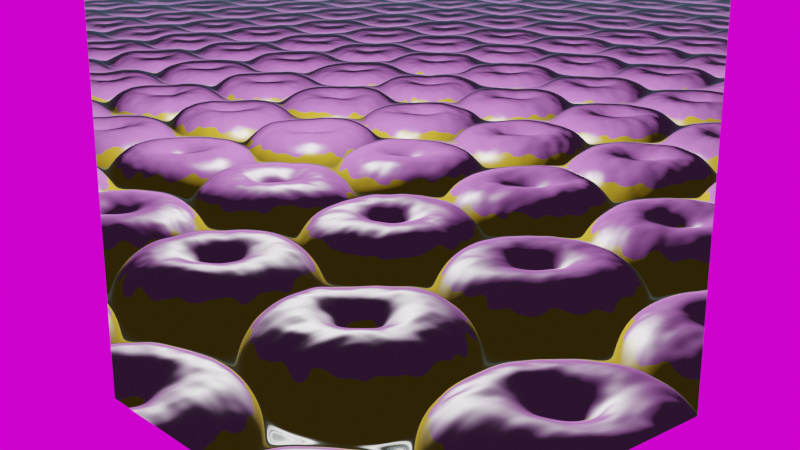 # Source: RayMarching.blend  (saved by Blender 3.3.5; exported with 4.5.12 LTS)
import bpy
from mathutils import Matrix  # noqa: F401  (used for matrix-valued properties, if any)

bpy.ops.wm.read_factory_settings(use_empty=True)
scene = bpy.context.scene
scene.name = 'Scene'

# ---- collections
col_collection = bpy.data.collections.new('Collection'); scene.collection.children.link(col_collection)

# ---- images (referenced by path relative to the original .blend; pixels are not part of the script)
import os
ASSET_DIR = os.environ.get("B2B_ASSET_DIR", "")  # directory of the original .blend (textures are referenced by path, not embedded)
HERE = os.path.dirname(os.path.abspath(__file__))  # packed textures are extracted next to this script under _unpacked/

def load_image(name, relpath, width, height, colorspace="sRGB"):
    """Load a texture the original file referenced (path relative to the .blend, or extracted next to this script)."""
    p = next((c for c in (os.path.join(HERE, relpath), os.path.join(ASSET_DIR, relpath)) if relpath and os.path.exists(c)), "")
    if p:
        img = bpy.data.images.load(p, check_existing=True)
        img.name = name
    else:  # same state as the original file: an image datablock whose file is absent (Cycles renders it pink)
        img = bpy.data.images.new(name, width, height)
        img.source = "FILE"
        img.filepath = "//" + (relpath or name)
    img.colorspace_settings.name = colorspace
    return img
img_sunset_exr = load_image('sunset.exr', 'sunset.exr', 1024, 1024, 'Linear Rec.709')

# ---- materials (node trees are filled in below, after node groups)
mat_raymarching = bpy.data.materials.new('Raymarching')
mat_raymarching.surface_render_method = 'BLENDED'
mat_raymarching.displacement_method = 'DISPLACEMENT'
mat_raymarching.blend_method = 'BLEND'
mat_raymarching.use_transparency_overlap = False
mat_raymarching.show_transparent_back = False

# ---- node groups
ng_torussdf = bpy.data.node_groups.new('TorusSDF', 'ShaderNodeTree')
_s = ng_torussdf.interface.new_socket(name='Value', in_out='OUTPUT', socket_type='NodeSocketFloat')
_s.min_value = 0.0
_s.max_value = 0.0
_s = ng_torussdf.interface.new_socket(name='Vector', in_out='INPUT', socket_type='NodeSocketVector')
_s.min_value = -1e+04
_s.max_value = 1e+04
_s = ng_torussdf.interface.new_socket(name='Radius', in_out='INPUT', socket_type='NodeSocketFloat')
_s = ng_torussdf.interface.new_socket(name='Thickness', in_out='INPUT', socket_type='NodeSocketFloat')
_N = ng_torussdf.nodes; _L = ng_torussdf.links
n0 = _N.new('ShaderNodeMath'); n0.name = 'Math.004'; n0.location = (613, 90)
n0.hide = True
n0.operation = 'SUBTRACT'
n0.inputs[2].default_value = 0.0
n1 = _N.new('ShaderNodeMath'); n1.name = 'Math.001'; n1.location = (8, 47)
n1.operation = 'MULTIPLY'
n1.inputs[2].default_value = 0.0
n2 = _N.new('ShaderNodeMath'); n2.name = 'Math'; n2.location = (8, 212)
n2.operation = 'MULTIPLY'
n2.inputs[2].default_value = 0.0
n3 = _N.new('NodeReroute'); n3.name = 'Reroute'; n3.location = (-37, -22)
n3.width = 16
n3.socket_idname = 'NodeSocketFloat'
n4 = _N.new('NodeReroute'); n4.name = 'Reroute.001'; n4.location = (-28, 47)
n4.width = 16
n4.socket_idname = 'NodeSocketFloat'
n5 = _N.new('ShaderNodeMath'); n5.name = 'Math.005'; n5.location = (810, 63)
n5.operation = 'MULTIPLY'
n5.inputs[2].default_value = 0.0
n6 = _N.new('ShaderNodeMath'); n6.name = 'Math.006'; n6.location = (810, 228)
n6.operation = 'MULTIPLY'
n6.inputs[2].default_value = 0.0
n7 = _N.new('ShaderNodeMath'); n7.name = 'Math.007'; n7.location = (1022, 147)
n7.inputs[2].default_value = 0.0
n8 = _N.new('NodeReroute'); n8.name = 'Reroute.002'; n8.location = (765, -6)
n8.width = 16
n8.socket_idname = 'NodeSocketFloat'
n9 = _N.new('NodeReroute'); n9.name = 'Reroute.003'; n9.location = (774, 63)
n9.width = 16
n9.socket_idname = 'NodeSocketFloat'
n10 = _N.new('ShaderNodeMath'); n10.name = 'Math.008'; n10.location = (1191, 156)
n10.operation = 'SQRT'
n10.inputs[2].default_value = 0.0
n11 = _N.new('NodeReroute'); n11.name = 'Reroute.004'; n11.location = (-57, -181)
n11.width = 16
n11.socket_idname = 'NodeSocketFloat'
n12 = _N.new('NodeReroute'); n12.name = 'Reroute.005'; n12.location = (-29, -212)
n12.width = 16
n12.socket_idname = 'NodeSocketFloat'
n13 = _N.new('NodeGroupInput'); n13.name = 'Group Input'; n13.location = (-493, -22)
n14 = _N.new('ShaderNodeMath'); n14.name = 'Math.002'; n14.location = (221, 210)
n14.inputs[2].default_value = 0.0
n15 = _N.new('ShaderNodeMath'); n15.name = 'Math.003'; n15.location = (391, 194)
n15.operation = 'SQRT'
n15.inputs[2].default_value = 0.0
n16 = _N.new('ShaderNodeSeparateXYZ'); n16.name = 'Separate XYZ'; n16.location = (-256, 53)
n17 = _N.new('ShaderNodeMath'); n17.name = 'Math.009'; n17.location = (1368, 46)
n17.hide = True
n17.operation = 'SUBTRACT'
n17.inputs[2].default_value = 0.0
n18 = _N.new('NodeGroupOutput'); n18.name = 'Group Output'; n18.location = (1480, -28)
_L.new(n13.outputs[0], n16.inputs[0])
_L.new(n4.outputs[0], n2.inputs[0])
_L.new(n4.outputs[0], n2.inputs[1])
_L.new(n3.outputs[0], n1.inputs[0])
_L.new(n3.outputs[0], n1.inputs[1])
_L.new(n2.outputs[0], n14.inputs[0])
_L.new(n1.outputs[0], n14.inputs[1])
_L.new(n14.outputs[0], n15.inputs[0])
_L.new(n16.outputs[0], n4.inputs[0])
_L.new(n15.outputs[0], n0.inputs[0])
_L.new(n11.outputs[0], n0.inputs[1])
_L.new(n9.outputs[0], n6.inputs[0])
_L.new(n9.outputs[0], n6.inputs[1])
_L.new(n8.outputs[0], n5.inputs[0])
_L.new(n8.outputs[0], n5.inputs[1])
_L.new(n6.outputs[0], n7.inputs[0])
_L.new(n5.outputs[0], n7.inputs[1])
_L.new(n7.outputs[0], n10.inputs[0])
_L.new(n0.outputs[0], n9.inputs[0])
_L.new(n10.outputs[0], n17.inputs[0])
_L.new(n12.outputs[0], n17.inputs[1])
_L.new(n17.outputs[0], n18.inputs[0])
_L.new(n13.outputs[1], n11.inputs[0])
_L.new(n13.outputs[2], n12.inputs[0])
_L.new(n16.outputs[1], n3.inputs[0])
_L.new(n16.outputs[2], n8.inputs[0])
n18.is_active_output = True
ng_scenesdf = bpy.data.node_groups.new('SceneSDF', 'ShaderNodeTree')
_s = ng_scenesdf.interface.new_socket(name='Value', in_out='OUTPUT', socket_type='NodeSocketFloat')
_s.min_value = 0.0
_s.max_value = 0.0
_s = ng_scenesdf.interface.new_socket(name='Pos', in_out='INPUT', socket_type='NodeSocketVector')
_s.min_value = -1e+04
_s.max_value = 1e+04
_N = ng_scenesdf.nodes; _L = ng_scenesdf.links
n0 = _N.new('ShaderNodeCombineXYZ'); n0.name = 'Combine XYZ'; n0.location = (802, 56)
n1 = _N.new('ShaderNodeSeparateXYZ'); n1.name = 'Separate XYZ'; n1.location = (314, -5)
n2 = _N.new('ShaderNodeMath'); n2.name = 'Math.004'; n2.location = (680, -74)
n2.operation = 'MULTIPLY_ADD'
n2.inputs[1].default_value = 0.1
n3 = _N.new('ShaderNodeGroup'); n3.name = 'Group.001'; n3.location = (1047, 341)
n3.node_tree = ng_torussdf
n3.inputs[1].default_value = 0.25
n3.inputs[2].default_value = 0.2
n4 = _N.new('ShaderNodeMath'); n4.name = 'Math.005'; n4.location = (713, -280)
n4.operation = 'MULTIPLY'
n4.inputs[2].default_value = 0.0
n5 = _N.new('ShaderNodeTexNoise'); n5.name = 'Noise Texture.001'; n5.location = (421, -434)
n5.noise_dimensions = '4D'
n5.inputs[1].default_value = 0.2
n5.inputs[2].default_value = 3.0
n6 = _N.new('ShaderNodeTexNoise'); n6.name = 'Noise Texture'; n6.location = (424, -190)
n6.noise_dimensions = '4D'
n6.inputs[1].default_value = 1.4
n6.inputs[2].default_value = 3.0
n7 = _N.new('ShaderNodeTexVoronoi'); n7.name = 'Voronoi Texture'; n7.location = (302, 326)
n7.inputs[2].default_value = 1.0
n7.inputs[7].default_value = 1.0
n8 = _N.new('ShaderNodeVectorMath'); n8.name = 'Vector Math'; n8.location = (1210, -147)
n8.operation = 'LENGTH'
n9 = _N.new('ShaderNodeMath'); n9.name = 'Math.008'; n9.location = (1399, -143)
n9.operation = 'SUBTRACT'
n9.inputs[1].default_value = 1.0
n9.inputs[2].default_value = 0.0
n10 = _N.new('ShaderNodeMath'); n10.name = 'Math.006'; n10.location = (555, 421)
n10.operation = 'SUBTRACT'
n10.inputs[2].default_value = 0.0
n11 = _N.new('ShaderNodeMath'); n11.name = 'Math'; n11.location = (1267, 215)
n11.operation = 'SUBTRACT'
n11.inputs[1].default_value = 0.0
n11.inputs[2].default_value = 0.0
n12 = _N.new('ShaderNodeMath'); n12.name = 'Math.001'; n12.location = (525, 240)
n12.operation = 'FRACT'
n12.inputs[1].default_value = -0.5
n13 = _N.new('ShaderNodeMath'); n13.name = 'Math.002'; n13.location = (549, 109)
n13.operation = 'FRACT'
n13.inputs[1].default_value = -0.5
n14 = _N.new('ShaderNodeVectorMath'); n14.name = 'Vector Math.001'; n14.location = (827, 288)
n14.operation = 'SUBTRACT'
n14.inputs[1].default_value = (0.5, 0.5, 0.0)
n15 = _N.new('ShaderNodeMath'); n15.name = 'Math.003'; n15.location = (1719, 363)
n15.operation = 'SMOOTH_MAX'
n15.inputs[2].default_value = 0.1
n16 = _N.new('ShaderNodeMath'); n16.name = 'Math.007'; n16.location = (1484, 478)
n16.operation = 'MULTIPLY'
n16.inputs[1].default_value = -1.0
n16.inputs[2].default_value = 0.0
n17 = _N.new('NodeGroupOutput'); n17.name = 'Group Output'; n17.location = (1961, 109)
n18 = _N.new('NodeGroupInput'); n18.name = 'Group Input'; n18.location = (64, 33)
_L.new(n18.outputs[0], n1.inputs[0])
_L.new(n1.outputs[0], n12.inputs[0])
_L.new(n1.outputs[1], n13.inputs[0])
_L.new(n0.outputs[0], n14.inputs[0])
_L.new(n12.outputs[0], n0.inputs[0])
_L.new(n13.outputs[0], n0.inputs[1])
_L.new(n14.outputs[0], n3.inputs[0])
_L.new(n3.outputs[0], n11.inputs[0])
_L.new(n18.outputs[0], n6.inputs[0])
_L.new(n2.outputs[0], n0.inputs[2])
_L.new(n1.outputs[2], n2.inputs[2])
_L.new(n18.outputs[0], n5.inputs[0])
_L.new(n6.outputs[0], n4.inputs[0])
_L.new(n4.outputs[0], n2.inputs[0])
_L.new(n5.outputs[0], n4.inputs[1])
_L.new(n18.outputs[0], n7.inputs[0])
_L.new(n7.outputs[0], n10.inputs[0])
_L.new(n18.outputs[0], n8.inputs[0])
_L.new(n8.outputs[1], n9.inputs[0])
_L.new(n10.outputs[0], n15.inputs[0])
_L.new(n11.outputs[0], n15.inputs[1])
_L.new(n11.outputs[0], n17.inputs[0])
n17.is_active_output = True
ng_raymarching = bpy.data.node_groups.new('RayMarching', 'ShaderNodeTree')
_s = ng_raymarching.interface.new_socket(name='Dist', in_out='OUTPUT', socket_type='NodeSocketFloat')
_s.min_value = 0.0
_s.max_value = 0.0
_s = ng_raymarching.interface.new_socket(name='Camera', in_out='OUTPUT', socket_type='NodeSocketVector')
_s.min_value = -1e+04
_s.max_value = 1e+04
_s = ng_raymarching.interface.new_socket(name='ViewDir', in_out='OUTPUT', socket_type='NodeSocketVector')
_s = ng_raymarching.interface.new_socket(name='Depth', in_out='OUTPUT', socket_type='NodeSocketFloat')
_s = ng_raymarching.interface.new_socket(name='Camera', in_out='INPUT', socket_type='NodeSocketVector')
_s.min_value = -1e+04
_s.max_value = 1e+04
_s = ng_raymarching.interface.new_socket(name='ViewDir', in_out='INPUT', socket_type='NodeSocketVector')
_s = ng_raymarching.interface.new_socket(name='Depth', in_out='INPUT', socket_type='NodeSocketFloat')
_s.default_value = 0.5
_s.min_value = -1e+04
_s.max_value = 1e+04
_N = ng_raymarching.nodes; _L = ng_raymarching.links
n0 = _N.new('NodeReroute'); n0.name = 'Reroute'; n0.location = (515, 253)
n0.width = 16
n0.socket_idname = 'NodeSocketFloat'
n1 = _N.new('ShaderNodeVectorMath'); n1.name = 'Vector Math.001'; n1.location = (-44, 188)
n2 = _N.new('ShaderNodeVectorMath'); n2.name = 'Vector Math'; n2.location = (-239, 185)
n2.operation = 'SCALE'
n3 = _N.new('ShaderNodeMath'); n3.name = 'Math'; n3.location = (467, 6)
n3.inputs[2].default_value = 0.0
n4 = _N.new('NodeGroupOutput'); n4.name = 'Group Output'; n4.location = (855, 78)
n5 = _N.new('ShaderNodeGroup'); n5.name = 'Group'; n5.location = (268, 286)
n5.node_tree = ng_scenesdf
n6 = _N.new('NodeGroupInput'); n6.name = 'Group Input'; n6.location = (-471, 2)
_L.new(n6.outputs[2], n2.inputs[3])
_L.new(n6.outputs[2], n3.inputs[1])
_L.new(n3.outputs[0], n4.inputs[3])
_L.new(n0.outputs[0], n3.inputs[0])
_L.new(n0.outputs[0], n4.inputs[0])
_L.new(n6.outputs[0], n4.inputs[1])
_L.new(n6.outputs[1], n2.inputs[0])
_L.new(n6.outputs[1], n4.inputs[2])
_L.new(n2.outputs[0], n1.inputs[0])
_L.new(n6.outputs[0], n1.inputs[1])
_L.new(n1.outputs[0], n5.inputs[0])
_L.new(n5.outputs[0], n0.inputs[0])
n4.is_active_output = True
ng_iteratiions = bpy.data.node_groups.new('Iteratiions', 'ShaderNodeTree')
_s = ng_iteratiions.interface.new_socket(name='Dist', in_out='OUTPUT', socket_type='NodeSocketFloat')
_s.min_value = 0.0
_s.max_value = 0.0
_s = ng_iteratiions.interface.new_socket(name='Camera', in_out='OUTPUT', socket_type='NodeSocketVector')
_s.min_value = -1e+04
_s.max_value = 1e+04
_s = ng_iteratiions.interface.new_socket(name='ViewDir', in_out='OUTPUT', socket_type='NodeSocketVector')
_s = ng_iteratiions.interface.new_socket(name='Depth', in_out='OUTPUT', socket_type='NodeSocketFloat')
_s = ng_iteratiions.interface.new_socket(name='Camera', in_out='INPUT', socket_type='NodeSocketVector')
_s.min_value = -1e+04
_s.max_value = 1e+04
_s = ng_iteratiions.interface.new_socket(name='ViewDir', in_out='INPUT', socket_type='NodeSocketVector')
_s.default_value = (0.0, -0.1, 0.0)
_s = ng_iteratiions.interface.new_socket(name='Depth', in_out='INPUT', socket_type='NodeSocketFloat')
_s.min_value = -1e+04
_s.max_value = 1e+04
_N = ng_iteratiions.nodes; _L = ng_iteratiions.links
n0 = _N.new('ShaderNodeGroup'); n0.name = 'Group.040'; n0.location = (-80, 121)
n0.node_tree = ng_raymarching
n1 = _N.new('ShaderNodeGroup'); n1.name = 'Group.041'; n1.location = (80, 121)
n1.node_tree = ng_raymarching
n2 = _N.new('ShaderNodeGroup'); n2.name = 'Group.042'; n2.location = (80, -128)
n2.node_tree = ng_raymarching
n3 = _N.new('ShaderNodeGroup'); n3.name = 'Group.044'; n3.location = (-80, -366)
n3.node_tree = ng_raymarching
n4 = _N.new('ShaderNodeGroup'); n4.name = 'Group.045'; n4.location = (80, -366)
n4.node_tree = ng_raymarching
n5 = _N.new('ShaderNodeGroup'); n5.name = 'Group.046'; n5.location = (-80, -604)
n5.node_tree = ng_raymarching
n6 = _N.new('ShaderNodeGroup'); n6.name = 'Group.050'; n6.location = (80, -842)
n6.node_tree = ng_raymarching
n7 = _N.new('ShaderNodeGroup'); n7.name = 'Group.051'; n7.location = (240, -366)
n7.node_tree = ng_raymarching
n8 = _N.new('ShaderNodeGroup'); n8.name = 'Group.052'; n8.location = (-80, -128)
n8.node_tree = ng_raymarching
n9 = _N.new('ShaderNodeGroup'); n9.name = 'Group.066'; n9.location = (240, -842)
n9.node_tree = ng_raymarching
n10 = _N.new('ShaderNodeGroup'); n10.name = 'Group.067'; n10.location = (-80, -1307)
n10.node_tree = ng_raymarching
n11 = _N.new('ShaderNodeGroup'); n11.name = 'Group.068'; n11.location = (80, -1307)
n11.node_tree = ng_raymarching
n12 = _N.new('ShaderNodeGroup'); n12.name = 'Group.069'; n12.location = (-80, -1546)
n12.node_tree = ng_raymarching
n13 = _N.new('ShaderNodeGroup'); n13.name = 'Group.070'; n13.location = (80, -1546)
n13.node_tree = ng_raymarching
n14 = _N.new('ShaderNodeGroup'); n14.name = 'Group.071'; n14.location = (240, -1546)
n14.node_tree = ng_raymarching
n15 = _N.new('ShaderNodeGroup'); n15.name = 'Group.072'; n15.location = (-80, -1784)
n15.node_tree = ng_raymarching
n16 = _N.new('ShaderNodeGroup'); n16.name = 'Group.073'; n16.location = (80, -1784)
n16.node_tree = ng_raymarching
n17 = _N.new('ShaderNodeGroup'); n17.name = 'Group.074'; n17.location = (80, -2032)
n17.node_tree = ng_raymarching
n18 = _N.new('ShaderNodeGroup'); n18.name = 'Group.075'; n18.location = (240, -2032)
n18.node_tree = ng_raymarching
n19 = _N.new('ShaderNodeGroup'); n19.name = 'Group.076'; n19.location = (-80, -2270)
n19.node_tree = ng_raymarching
n20 = _N.new('ShaderNodeGroup'); n20.name = 'Group.077'; n20.location = (80, -2270)
n20.node_tree = ng_raymarching
n21 = _N.new('ShaderNodeGroup'); n21.name = 'Group.078'; n21.location = (-80, -2509)
n21.node_tree = ng_raymarching
n22 = _N.new('ShaderNodeGroup'); n22.name = 'Group.079'; n22.location = (80, -2509)
n22.node_tree = ng_raymarching
n23 = _N.new('ShaderNodeGroup'); n23.name = 'Group.080'; n23.location = (240, -2509)
n23.node_tree = ng_raymarching
n24 = _N.new('ShaderNodeGroup'); n24.name = 'Group.081'; n24.location = (-80, -2747)
n24.node_tree = ng_raymarching
n25 = _N.new('ShaderNodeGroup'); n25.name = 'Group.082'; n25.location = (80, -2747)
n25.node_tree = ng_raymarching
n26 = _N.new('ShaderNodeGroup'); n26.name = 'Group.083'; n26.location = (240, -2270)
n26.node_tree = ng_raymarching
n27 = _N.new('ShaderNodeGroup'); n27.name = 'Group.084'; n27.location = (-80, -2032)
n27.node_tree = ng_raymarching
n28 = _N.new('ShaderNodeGroup'); n28.name = 'Group.085'; n28.location = (240, -1784)
n28.node_tree = ng_raymarching
n29 = _N.new('ShaderNodeGroup'); n29.name = 'Group.087'; n29.location = (-240, -1546)
n29.node_tree = ng_raymarching
n30 = _N.new('ShaderNodeGroup'); n30.name = 'Group.088'; n30.location = (-240, -1784)
n30.node_tree = ng_raymarching
n31 = _N.new('ShaderNodeGroup'); n31.name = 'Group.089'; n31.location = (-240, -2270)
n31.node_tree = ng_raymarching
n32 = _N.new('ShaderNodeGroup'); n32.name = 'Group.090'; n32.location = (-240, -2509)
n32.node_tree = ng_raymarching
n33 = _N.new('ShaderNodeGroup'); n33.name = 'Group.091'; n33.location = (-240, -2747)
n33.node_tree = ng_raymarching
n34 = _N.new('ShaderNodeGroup'); n34.name = 'Group.092'; n34.location = (-240, -2032)
n34.node_tree = ng_raymarching
n35 = _N.new('ShaderNodeGroup'); n35.name = 'Group.093'; n35.location = (240, -1307)
n35.node_tree = ng_raymarching
n36 = _N.new('ShaderNodeGroup'); n36.name = 'Group.094'; n36.location = (-80, -1069)
n36.node_tree = ng_raymarching
n37 = _N.new('ShaderNodeGroup'); n37.name = 'Group.095'; n37.location = (80, -1069)
n37.node_tree = ng_raymarching
n38 = _N.new('ShaderNodeGroup'); n38.name = 'Group.048'; n38.location = (240, -604)
n38.node_tree = ng_raymarching
n39 = _N.new('ShaderNodeGroup'); n39.name = 'Group.097'; n39.location = (-240, -1069)
n39.node_tree = ng_raymarching
n40 = _N.new('ShaderNodeGroup'); n40.name = 'Group.059'; n40.location = (-240, -842)
n40.node_tree = ng_raymarching
n41 = _N.new('ShaderNodeGroup'); n41.name = 'Group.057'; n41.location = (-240, -366)
n41.node_tree = ng_raymarching
n42 = _N.new('ShaderNodeGroup'); n42.name = 'Group.060'; n42.location = (-240, -128)
n42.node_tree = ng_raymarching
n43 = _N.new('ShaderNodeGroup'); n43.name = 'Group.056'; n43.location = (-240, 121)
n43.node_tree = ng_raymarching
n44 = _N.new('ShaderNodeGroup'); n44.name = 'Group.086'; n44.location = (-240, -1307)
n44.node_tree = ng_raymarching
n45 = _N.new('ShaderNodeGroup'); n45.name = 'Group.096'; n45.location = (240, -1069)
n45.node_tree = ng_raymarching
n46 = _N.new('ShaderNodeGroup'); n46.name = 'Group.098'; n46.location = (240, -2747)
n46.node_tree = ng_raymarching
n47 = _N.new('ShaderNodeGroup'); n47.name = 'Group.058'; n47.location = (-240, -604)
n47.node_tree = ng_raymarching
n48 = _N.new('NodeGroupOutput'); n48.name = 'Group Output'; n48.location = (430, 0)
n49 = _N.new('ShaderNodeGroup'); n49.name = 'Group.043'; n49.location = (240, -128)
n49.node_tree = ng_raymarching
n50 = _N.new('ShaderNodeGroup'); n50.name = 'Group.047'; n50.location = (80, -604)
n50.node_tree = ng_raymarching
n51 = _N.new('ShaderNodeGroup'); n51.name = 'Group.049'; n51.location = (-80, -842)
n51.node_tree = ng_raymarching
n52 = _N.new('ShaderNodeGroup'); n52.name = 'Group.053'; n52.location = (240, 121)
n52.node_tree = ng_raymarching
n53 = _N.new('ShaderNodeGroup'); n53.name = 'Group.006'; n53.location = (-80, 2509)
n53.node_tree = ng_raymarching
n54 = _N.new('ShaderNodeGroup'); n54.name = 'Group.007'; n54.location = (80, 2509)
n54.node_tree = ng_raymarching
n55 = _N.new('ShaderNodeGroup'); n55.name = 'Group.010'; n55.location = (-80, 2270)
n55.node_tree = ng_raymarching
n56 = _N.new('ShaderNodeGroup'); n56.name = 'Group.011'; n56.location = (80, 2270)
n56.node_tree = ng_raymarching
n57 = _N.new('ShaderNodeGroup'); n57.name = 'Group.013'; n57.location = (240, 2270)
n57.node_tree = ng_raymarching
n58 = _N.new('ShaderNodeGroup'); n58.name = 'Group.014'; n58.location = (-80, 2032)
n58.node_tree = ng_raymarching
n59 = _N.new('ShaderNodeGroup'); n59.name = 'Group.015'; n59.location = (80, 2032)
n59.node_tree = ng_raymarching
n60 = _N.new('ShaderNodeGroup'); n60.name = 'Group.018'; n60.location = (80, 1784)
n60.node_tree = ng_raymarching
n61 = _N.new('ShaderNodeGroup'); n61.name = 'Group.019'; n61.location = (240, 1784)
n61.node_tree = ng_raymarching
n62 = _N.new('ShaderNodeGroup'); n62.name = 'Group.020'; n62.location = (-80, 1546)
n62.node_tree = ng_raymarching
n63 = _N.new('ShaderNodeGroup'); n63.name = 'Group.021'; n63.location = (80, 1546)
n63.node_tree = ng_raymarching
n64 = _N.new('ShaderNodeGroup'); n64.name = 'Group.023'; n64.location = (-80, 1307)
n64.node_tree = ng_raymarching
n65 = _N.new('ShaderNodeGroup'); n65.name = 'Group.024'; n65.location = (80, 1307)
n65.node_tree = ng_raymarching
n66 = _N.new('ShaderNodeGroup'); n66.name = 'Group.026'; n66.location = (240, 1307)
n66.node_tree = ng_raymarching
n67 = _N.new('ShaderNodeGroup'); n67.name = 'Group.027'; n67.location = (-80, 1069)
n67.node_tree = ng_raymarching
n68 = _N.new('ShaderNodeGroup'); n68.name = 'Group.028'; n68.location = (80, 1069)
n68.node_tree = ng_raymarching
n69 = _N.new('ShaderNodeGroup'); n69.name = 'Group.030'; n69.location = (240, 1546)
n69.node_tree = ng_raymarching
n70 = _N.new('ShaderNodeGroup'); n70.name = 'Group.031'; n70.location = (-80, 1784)
n70.node_tree = ng_raymarching
n71 = _N.new('ShaderNodeGroup'); n71.name = 'Group.017'; n71.location = (240, 2032)
n71.node_tree = ng_raymarching
n72 = _N.new('ShaderNodeGroup'); n72.name = 'Group.009'; n72.location = (-240, 2509)
n72.node_tree = ng_raymarching
n73 = _N.new('ShaderNodeGroup'); n73.name = 'Group.012'; n73.location = (-240, 2270)
n73.node_tree = ng_raymarching
n74 = _N.new('ShaderNodeGroup'); n74.name = 'Group.016'; n74.location = (-240, 2032)
n74.node_tree = ng_raymarching
n75 = _N.new('ShaderNodeGroup'); n75.name = 'Group.022'; n75.location = (-240, 1546)
n75.node_tree = ng_raymarching
n76 = _N.new('ShaderNodeGroup'); n76.name = 'Group.025'; n76.location = (-240, 1307)
n76.node_tree = ng_raymarching
n77 = _N.new('ShaderNodeGroup'); n77.name = 'Group.029'; n77.location = (-240, 1069)
n77.node_tree = ng_raymarching
n78 = _N.new('ShaderNodeGroup'); n78.name = 'Group.033'; n78.location = (-240, 1784)
n78.node_tree = ng_raymarching
n79 = _N.new('ShaderNodeGroup'); n79.name = 'Group.008'; n79.location = (240, 2509)
n79.node_tree = ng_raymarching
n80 = _N.new('ShaderNodeGroup'); n80.name = 'Group.003'; n80.location = (-80, 2747)
n80.node_tree = ng_raymarching
n81 = _N.new('ShaderNodeGroup'); n81.name = 'Group.004'; n81.location = (80, 2747)
n81.node_tree = ng_raymarching
n82 = _N.new('ShaderNodeGroup'); n82.name = 'Group.005'; n82.location = (240, 2747)
n82.node_tree = ng_raymarching
n83 = _N.new('ShaderNodeGroup'); n83.name = 'Group.034'; n83.location = (-80, 597)
n83.node_tree = ng_raymarching
n84 = _N.new('ShaderNodeGroup'); n84.name = 'Group.035'; n84.location = (80, 597)
n84.node_tree = ng_raymarching
n85 = _N.new('ShaderNodeGroup'); n85.name = 'Group.036'; n85.location = (-80, 359)
n85.node_tree = ng_raymarching
n86 = _N.new('ShaderNodeGroup'); n86.name = 'Group.037'; n86.location = (80, 359)
n86.node_tree = ng_raymarching
n87 = _N.new('ShaderNodeGroup'); n87.name = 'Group.038'; n87.location = (240, 359)
n87.node_tree = ng_raymarching
n88 = _N.new('ShaderNodeGroup'); n88.name = 'Group.054'; n88.location = (-240, 597)
n88.node_tree = ng_raymarching
n89 = _N.new('ShaderNodeGroup'); n89.name = 'Group.055'; n89.location = (-240, 359)
n89.node_tree = ng_raymarching
n90 = _N.new('ShaderNodeGroup'); n90.name = 'Group.061'; n90.location = (240, 597)
n90.node_tree = ng_raymarching
n91 = _N.new('ShaderNodeGroup'); n91.name = 'Group.062'; n91.location = (-80, 835)
n91.node_tree = ng_raymarching
n92 = _N.new('ShaderNodeGroup'); n92.name = 'Group.063'; n92.location = (80, 835)
n92.node_tree = ng_raymarching
n93 = _N.new('ShaderNodeGroup'); n93.name = 'Group.064'; n93.location = (240, 835)
n93.node_tree = ng_raymarching
n94 = _N.new('ShaderNodeGroup'); n94.name = 'Group.065'; n94.location = (-240, 835)
n94.node_tree = ng_raymarching
n95 = _N.new('ShaderNodeGroup'); n95.name = 'Group.032'; n95.location = (240, 1069)
n95.node_tree = ng_raymarching
n96 = _N.new('ShaderNodeGroup'); n96.name = 'Group.002'; n96.location = (-240, 2747)
n96.node_tree = ng_raymarching
n97 = _N.new('NodeGroupInput'); n97.name = 'Group Input'; n97.location = (-440, 0)
_L.new(n97.outputs[1], n96.inputs[1])
_L.new(n97.outputs[0], n96.inputs[0])
_L.new(n46.outputs[0], n48.inputs[0])
_L.new(n46.outputs[1], n48.inputs[1])
_L.new(n46.outputs[2], n48.inputs[2])
_L.new(n46.outputs[3], n48.inputs[3])
_L.new(n96.outputs[3], n80.inputs[2])
_L.new(n80.outputs[3], n81.inputs[2])
_L.new(n96.outputs[1], n80.inputs[0])
_L.new(n80.outputs[1], n81.inputs[0])
_L.new(n96.outputs[2], n80.inputs[1])
_L.new(n80.outputs[2], n81.inputs[1])
_L.new(n81.outputs[3], n82.inputs[2])
_L.new(n81.outputs[1], n82.inputs[0])
_L.new(n81.outputs[2], n82.inputs[1])
_L.new(n72.outputs[3], n53.inputs[2])
_L.new(n53.outputs[3], n54.inputs[2])
_L.new(n72.outputs[1], n53.inputs[0])
_L.new(n53.outputs[1], n54.inputs[0])
_L.new(n72.outputs[2], n53.inputs[1])
_L.new(n53.outputs[2], n54.inputs[1])
_L.new(n54.outputs[3], n79.inputs[2])
_L.new(n54.outputs[1], n79.inputs[0])
_L.new(n54.outputs[2], n79.inputs[1])
_L.new(n82.outputs[1], n72.inputs[0])
_L.new(n82.outputs[2], n72.inputs[1])
_L.new(n82.outputs[3], n72.inputs[2])
_L.new(n73.outputs[3], n55.inputs[2])
_L.new(n55.outputs[3], n56.inputs[2])
_L.new(n73.outputs[1], n55.inputs[0])
_L.new(n55.outputs[1], n56.inputs[0])
_L.new(n73.outputs[2], n55.inputs[1])
_L.new(n55.outputs[2], n56.inputs[1])
_L.new(n56.outputs[3], n57.inputs[2])
_L.new(n56.outputs[1], n57.inputs[0])
_L.new(n56.outputs[2], n57.inputs[1])
_L.new(n74.outputs[3], n58.inputs[2])
_L.new(n58.outputs[3], n59.inputs[2])
_L.new(n74.outputs[1], n58.inputs[0])
_L.new(n58.outputs[1], n59.inputs[0])
_L.new(n74.outputs[2], n58.inputs[1])
_L.new(n58.outputs[2], n59.inputs[1])
_L.new(n59.outputs[3], n71.inputs[2])
_L.new(n59.outputs[1], n71.inputs[0])
_L.new(n59.outputs[2], n71.inputs[1])
_L.new(n57.outputs[1], n74.inputs[0])
_L.new(n57.outputs[2], n74.inputs[1])
_L.new(n57.outputs[3], n74.inputs[2])
_L.new(n79.outputs[1], n73.inputs[0])
_L.new(n79.outputs[2], n73.inputs[1])
_L.new(n79.outputs[3], n73.inputs[2])
_L.new(n78.outputs[3], n70.inputs[2])
_L.new(n70.outputs[3], n60.inputs[2])
_L.new(n78.outputs[1], n70.inputs[0])
_L.new(n70.outputs[1], n60.inputs[0])
_L.new(n78.outputs[2], n70.inputs[1])
_L.new(n70.outputs[2], n60.inputs[1])
_L.new(n60.outputs[3], n61.inputs[2])
_L.new(n60.outputs[1], n61.inputs[0])
_L.new(n60.outputs[2], n61.inputs[1])
_L.new(n75.outputs[3], n62.inputs[2])
_L.new(n62.outputs[3], n63.inputs[2])
_L.new(n75.outputs[1], n62.inputs[0])
_L.new(n62.outputs[1], n63.inputs[0])
_L.new(n75.outputs[2], n62.inputs[1])
_L.new(n62.outputs[2], n63.inputs[1])
_L.new(n63.outputs[3], n69.inputs[2])
_L.new(n63.outputs[1], n69.inputs[0])
_L.new(n63.outputs[2], n69.inputs[1])
_L.new(n61.outputs[1], n75.inputs[0])
_L.new(n61.outputs[2], n75.inputs[1])
_L.new(n61.outputs[3], n75.inputs[2])
_L.new(n76.outputs[3], n64.inputs[2])
_L.new(n64.outputs[3], n65.inputs[2])
_L.new(n76.outputs[1], n64.inputs[0])
_L.new(n64.outputs[1], n65.inputs[0])
_L.new(n76.outputs[2], n64.inputs[1])
_L.new(n64.outputs[2], n65.inputs[1])
_L.new(n65.outputs[3], n66.inputs[2])
_L.new(n65.outputs[1], n66.inputs[0])
_L.new(n65.outputs[2], n66.inputs[1])
_L.new(n77.outputs[3], n67.inputs[2])
_L.new(n67.outputs[3], n68.inputs[2])
_L.new(n77.outputs[1], n67.inputs[0])
_L.new(n67.outputs[1], n68.inputs[0])
_L.new(n77.outputs[2], n67.inputs[1])
_L.new(n67.outputs[2], n68.inputs[1])
_L.new(n68.outputs[3], n95.inputs[2])
_L.new(n68.outputs[1], n95.inputs[0])
_L.new(n68.outputs[2], n95.inputs[1])
_L.new(n66.outputs[1], n77.inputs[0])
_L.new(n66.outputs[2], n77.inputs[1])
_L.new(n66.outputs[3], n77.inputs[2])
_L.new(n69.outputs[1], n76.inputs[0])
_L.new(n69.outputs[2], n76.inputs[1])
_L.new(n69.outputs[3], n76.inputs[2])
_L.new(n71.outputs[1], n78.inputs[0])
_L.new(n71.outputs[2], n78.inputs[1])
_L.new(n71.outputs[3], n78.inputs[2])
_L.new(n94.outputs[3], n91.inputs[2])
_L.new(n91.outputs[3], n92.inputs[2])
_L.new(n94.outputs[1], n91.inputs[0])
_L.new(n91.outputs[1], n92.inputs[0])
_L.new(n94.outputs[2], n91.inputs[1])
_L.new(n91.outputs[2], n92.inputs[1])
_L.new(n92.outputs[3], n93.inputs[2])
_L.new(n92.outputs[1], n93.inputs[0])
_L.new(n92.outputs[2], n93.inputs[1])
_L.new(n88.outputs[3], n83.inputs[2])
_L.new(n83.outputs[3], n84.inputs[2])
_L.new(n88.outputs[1], n83.inputs[0])
_L.new(n83.outputs[1], n84.inputs[0])
_L.new(n88.outputs[2], n83.inputs[1])
_L.new(n83.outputs[2], n84.inputs[1])
_L.new(n84.outputs[3], n90.inputs[2])
_L.new(n84.outputs[1], n90.inputs[0])
_L.new(n84.outputs[2], n90.inputs[1])
_L.new(n93.outputs[1], n88.inputs[0])
_L.new(n93.outputs[2], n88.inputs[1])
_L.new(n93.outputs[3], n88.inputs[2])
_L.new(n89.outputs[3], n85.inputs[2])
_L.new(n85.outputs[3], n86.inputs[2])
_L.new(n89.outputs[1], n85.inputs[0])
_L.new(n85.outputs[1], n86.inputs[0])
_L.new(n89.outputs[2], n85.inputs[1])
_L.new(n85.outputs[2], n86.inputs[1])
_L.new(n86.outputs[3], n87.inputs[2])
_L.new(n86.outputs[1], n87.inputs[0])
_L.new(n86.outputs[2], n87.inputs[1])
_L.new(n43.outputs[3], n0.inputs[2])
_L.new(n0.outputs[3], n1.inputs[2])
_L.new(n43.outputs[1], n0.inputs[0])
_L.new(n0.outputs[1], n1.inputs[0])
_L.new(n43.outputs[2], n0.inputs[1])
_L.new(n0.outputs[2], n1.inputs[1])
_L.new(n1.outputs[3], n52.inputs[2])
_L.new(n1.outputs[1], n52.inputs[0])
_L.new(n1.outputs[2], n52.inputs[1])
_L.new(n87.outputs[1], n43.inputs[0])
_L.new(n87.outputs[2], n43.inputs[1])
_L.new(n87.outputs[3], n43.inputs[2])
_L.new(n90.outputs[1], n89.inputs[0])
_L.new(n90.outputs[2], n89.inputs[1])
_L.new(n90.outputs[3], n89.inputs[2])
_L.new(n42.outputs[3], n8.inputs[2])
_L.new(n8.outputs[3], n2.inputs[2])
_L.new(n42.outputs[1], n8.inputs[0])
_L.new(n8.outputs[1], n2.inputs[0])
_L.new(n42.outputs[2], n8.inputs[1])
_L.new(n8.outputs[2], n2.inputs[1])
_L.new(n2.outputs[3], n49.inputs[2])
_L.new(n2.outputs[1], n49.inputs[0])
_L.new(n2.outputs[2], n49.inputs[1])
_L.new(n41.outputs[3], n3.inputs[2])
_L.new(n3.outputs[3], n4.inputs[2])
_L.new(n41.outputs[1], n3.inputs[0])
_L.new(n3.outputs[1], n4.inputs[0])
_L.new(n41.outputs[2], n3.inputs[1])
_L.new(n3.outputs[2], n4.inputs[1])
_L.new(n4.outputs[3], n7.inputs[2])
_L.new(n4.outputs[1], n7.inputs[0])
_L.new(n4.outputs[2], n7.inputs[1])
_L.new(n49.outputs[1], n41.inputs[0])
_L.new(n49.outputs[2], n41.inputs[1])
_L.new(n49.outputs[3], n41.inputs[2])
_L.new(n47.outputs[3], n5.inputs[2])
_L.new(n5.outputs[3], n50.inputs[2])
_L.new(n47.outputs[1], n5.inputs[0])
_L.new(n5.outputs[1], n50.inputs[0])
_L.new(n47.outputs[2], n5.inputs[1])
_L.new(n5.outputs[2], n50.inputs[1])
_L.new(n50.outputs[3], n38.inputs[2])
_L.new(n50.outputs[1], n38.inputs[0])
_L.new(n50.outputs[2], n38.inputs[1])
_L.new(n40.outputs[3], n51.inputs[2])
_L.new(n51.outputs[3], n6.inputs[2])
_L.new(n40.outputs[1], n51.inputs[0])
_L.new(n51.outputs[1], n6.inputs[0])
_L.new(n40.outputs[2], n51.inputs[1])
_L.new(n51.outputs[2], n6.inputs[1])
_L.new(n6.outputs[3], n9.inputs[2])
_L.new(n6.outputs[1], n9.inputs[0])
_L.new(n6.outputs[2], n9.inputs[1])
_L.new(n38.outputs[1], n40.inputs[0])
_L.new(n38.outputs[2], n40.inputs[1])
_L.new(n38.outputs[3], n40.inputs[2])
_L.new(n7.outputs[1], n47.inputs[0])
_L.new(n7.outputs[2], n47.inputs[1])
_L.new(n7.outputs[3], n47.inputs[2])
_L.new(n52.outputs[1], n42.inputs[0])
_L.new(n52.outputs[2], n42.inputs[1])
_L.new(n52.outputs[3], n42.inputs[2])
_L.new(n39.outputs[3], n36.inputs[2])
_L.new(n36.outputs[3], n37.inputs[2])
_L.new(n39.outputs[1], n36.inputs[0])
_L.new(n36.outputs[1], n37.inputs[0])
_L.new(n39.outputs[2], n36.inputs[1])
_L.new(n36.outputs[2], n37.inputs[1])
_L.new(n37.outputs[3], n45.inputs[2])
_L.new(n37.outputs[1], n45.inputs[0])
_L.new(n37.outputs[2], n45.inputs[1])
_L.new(n44.outputs[3], n10.inputs[2])
_L.new(n10.outputs[3], n11.inputs[2])
_L.new(n44.outputs[1], n10.inputs[0])
_L.new(n10.outputs[1], n11.inputs[0])
_L.new(n44.outputs[2], n10.inputs[1])
_L.new(n10.outputs[2], n11.inputs[1])
_L.new(n11.outputs[3], n35.inputs[2])
_L.new(n11.outputs[1], n35.inputs[0])
_L.new(n11.outputs[2], n35.inputs[1])
_L.new(n45.outputs[1], n44.inputs[0])
_L.new(n45.outputs[2], n44.inputs[1])
_L.new(n29.outputs[3], n12.inputs[2])
_L.new(n12.outputs[3], n13.inputs[2])
_L.new(n29.outputs[1], n12.inputs[0])
_L.new(n12.outputs[1], n13.inputs[0])
_L.new(n29.outputs[2], n12.inputs[1])
_L.new(n12.outputs[2], n13.inputs[1])
_L.new(n13.outputs[3], n14.inputs[2])
_L.new(n13.outputs[1], n14.inputs[0])
_L.new(n13.outputs[2], n14.inputs[1])
_L.new(n30.outputs[3], n15.inputs[2])
_L.new(n15.outputs[3], n16.inputs[2])
_L.new(n30.outputs[1], n15.inputs[0])
_L.new(n15.outputs[1], n16.inputs[0])
_L.new(n30.outputs[2], n15.inputs[1])
_L.new(n15.outputs[2], n16.inputs[1])
_L.new(n16.outputs[3], n28.inputs[2])
_L.new(n16.outputs[1], n28.inputs[0])
_L.new(n16.outputs[2], n28.inputs[1])
_L.new(n14.outputs[1], n30.inputs[0])
_L.new(n14.outputs[2], n30.inputs[1])
_L.new(n14.outputs[3], n30.inputs[2])
_L.new(n35.outputs[1], n29.inputs[0])
_L.new(n35.outputs[2], n29.inputs[1])
_L.new(n35.outputs[3], n29.inputs[2])
_L.new(n34.outputs[3], n27.inputs[2])
_L.new(n27.outputs[3], n17.inputs[2])
_L.new(n34.outputs[1], n27.inputs[0])
_L.new(n27.outputs[1], n17.inputs[0])
_L.new(n34.outputs[2], n27.inputs[1])
_L.new(n27.outputs[2], n17.inputs[1])
_L.new(n17.outputs[3], n18.inputs[2])
_L.new(n17.outputs[1], n18.inputs[0])
_L.new(n17.outputs[2], n18.inputs[1])
_L.new(n31.outputs[3], n19.inputs[2])
_L.new(n19.outputs[3], n20.inputs[2])
_L.new(n31.outputs[1], n19.inputs[0])
_L.new(n19.outputs[1], n20.inputs[0])
_L.new(n31.outputs[2], n19.inputs[1])
_L.new(n19.outputs[2], n20.inputs[1])
_L.new(n20.outputs[3], n26.inputs[2])
_L.new(n20.outputs[1], n26.inputs[0])
_L.new(n20.outputs[2], n26.inputs[1])
_L.new(n18.outputs[1], n31.inputs[0])
_L.new(n18.outputs[2], n31.inputs[1])
_L.new(n18.outputs[3], n31.inputs[2])
_L.new(n32.outputs[3], n21.inputs[2])
_L.new(n21.outputs[3], n22.inputs[2])
_L.new(n32.outputs[1], n21.inputs[0])
_L.new(n21.outputs[1], n22.inputs[0])
_L.new(n32.outputs[2], n21.inputs[1])
_L.new(n21.outputs[2], n22.inputs[1])
_L.new(n22.outputs[3], n23.inputs[2])
_L.new(n22.outputs[1], n23.inputs[0])
_L.new(n22.outputs[2], n23.inputs[1])
_L.new(n33.outputs[3], n24.inputs[2])
_L.new(n24.outputs[3], n25.inputs[2])
_L.new(n33.outputs[1], n24.inputs[0])
_L.new(n24.outputs[1], n25.inputs[0])
_L.new(n33.outputs[2], n24.inputs[1])
_L.new(n24.outputs[2], n25.inputs[1])
_L.new(n25.outputs[3], n46.inputs[2])
_L.new(n25.outputs[1], n46.inputs[0])
_L.new(n25.outputs[2], n46.inputs[1])
_L.new(n23.outputs[1], n33.inputs[0])
_L.new(n23.outputs[2], n33.inputs[1])
_L.new(n23.outputs[3], n33.inputs[2])
_L.new(n26.outputs[1], n32.inputs[0])
_L.new(n26.outputs[2], n32.inputs[1])
_L.new(n26.outputs[3], n32.inputs[2])
_L.new(n28.outputs[1], n34.inputs[0])
_L.new(n28.outputs[2], n34.inputs[1])
_L.new(n28.outputs[3], n34.inputs[2])
_L.new(n95.outputs[1], n94.inputs[0])
_L.new(n95.outputs[2], n94.inputs[1])
_L.new(n95.outputs[3], n94.inputs[2])
_L.new(n9.outputs[1], n39.inputs[0])
_L.new(n9.outputs[2], n39.inputs[1])
_L.new(n9.outputs[3], n39.inputs[2])
_L.new(n45.outputs[2], n44.inputs[2])
_L.new(n97.outputs[2], n96.inputs[2])
n48.is_active_output = True
ng_shadowray = bpy.data.node_groups.new('ShadowRay', 'ShaderNodeTree')
_s = ng_shadowray.interface.new_socket(name='Dist', in_out='OUTPUT', socket_type='NodeSocketFloat')
_s.min_value = 0.0
_s.max_value = 0.0
_s = ng_shadowray.interface.new_socket(name='Point', in_out='OUTPUT', socket_type='NodeSocketVector')
_s.min_value = -1e+04
_s.max_value = 1e+04
_s = ng_shadowray.interface.new_socket(name='LightDir', in_out='OUTPUT', socket_type='NodeSocketVector')
_s = ng_shadowray.interface.new_socket(name='Depth', in_out='OUTPUT', socket_type='NodeSocketFloat')
_s = ng_shadowray.interface.new_socket(name='W', in_out='OUTPUT', socket_type='NodeSocketFloat')
_s = ng_shadowray.interface.new_socket(name='S', in_out='OUTPUT', socket_type='NodeSocketFloat')
_s = ng_shadowray.interface.new_socket(name='Point', in_out='INPUT', socket_type='NodeSocketVector')
_s.min_value = -1e+04
_s.max_value = 1e+04
_s = ng_shadowray.interface.new_socket(name='LightDir', in_out='INPUT', socket_type='NodeSocketVector')
_s = ng_shadowray.interface.new_socket(name='Depth', in_out='INPUT', socket_type='NodeSocketFloat')
_s.default_value = 0.5
_s.min_value = -1e+04
_s.max_value = 1e+04
_s = ng_shadowray.interface.new_socket(name='W', in_out='INPUT', socket_type='NodeSocketFloat')
_s = ng_shadowray.interface.new_socket(name='S', in_out='INPUT', socket_type='NodeSocketFloat')
_N = ng_shadowray.nodes; _L = ng_shadowray.links
n0 = _N.new('ShaderNodeVectorMath'); n0.name = 'Vector Math.001'; n0.location = (-44, 188)
n1 = _N.new('ShaderNodeVectorMath'); n1.name = 'Vector Math'; n1.location = (-239, 185)
n1.operation = 'SCALE'
n2 = _N.new('ShaderNodeGroup'); n2.name = 'Group'; n2.location = (268, 286)
n2.node_tree = ng_scenesdf
n3 = _N.new('ShaderNodeMath'); n3.name = 'Math'; n3.location = (822, -29)
n3.inputs[2].default_value = 0.0
n4 = _N.new('NodeReroute'); n4.name = 'Reroute'; n4.location = (515, 253)
n4.width = 16
n4.socket_idname = 'NodeSocketFloat'
n5 = _N.new('ShaderNodeMath'); n5.name = 'Math.002'; n5.location = (430, -205)
n5.operation = 'DIVIDE'
n5.inputs[2].default_value = 0.0
n6 = _N.new('ShaderNodeMath'); n6.name = 'Math.003'; n6.location = (206, -143)
n6.operation = 'MULTIPLY'
n6.inputs[2].default_value = 0.0
n7 = _N.new('ShaderNodeMath'); n7.name = 'Math.001'; n7.location = (662, -332)
n7.operation = 'MINIMUM'
n7.inputs[2].default_value = 0.0
n8 = _N.new('NodeGroupOutput'); n8.name = 'Group Output'; n8.location = (1274, 82)
n9 = _N.new('ShaderNodeClamp'); n9.name = 'Clamp'; n9.location = (551, 167)
n9.inputs[1].default_value = 0.01
n9.inputs[2].default_value = 0.5
n10 = _N.new('NodeGroupInput'); n10.name = 'Group Input'; n10.location = (-471, 2)
_L.new(n10.outputs[2], n1.inputs[3])
_L.new(n10.outputs[2], n3.inputs[1])
_L.new(n4.outputs[0], n9.inputs[0])
_L.new(n4.outputs[0], n8.inputs[0])
_L.new(n10.outputs[0], n8.inputs[1])
_L.new(n10.outputs[1], n1.inputs[0])
_L.new(n10.outputs[1], n8.inputs[2])
_L.new(n1.outputs[0], n0.inputs[0])
_L.new(n10.outputs[0], n0.inputs[1])
_L.new(n0.outputs[0], n2.inputs[0])
_L.new(n2.outputs[0], n4.inputs[0])
_L.new(n3.outputs[0], n8.inputs[3])
_L.new(n9.outputs[0], n3.inputs[0])
_L.new(n4.outputs[0], n5.inputs[0])
_L.new(n10.outputs[3], n6.inputs[1])
_L.new(n10.outputs[2], n6.inputs[0])
_L.new(n6.outputs[0], n5.inputs[1])
_L.new(n5.outputs[0], n7.inputs[0])
_L.new(n10.outputs[4], n7.inputs[1])
_L.new(n7.outputs[0], n8.inputs[5])
_L.new(n10.outputs[3], n8.inputs[4])
n8.is_active_output = True
ng_shadows = bpy.data.node_groups.new('Shadows', 'ShaderNodeTree')
_s = ng_shadows.interface.new_socket(name='Shadow', in_out='OUTPUT', socket_type='NodeSocketFloat')
_s.min_value = 0.0
_s.max_value = 0.0
_s = ng_shadows.interface.new_socket(name='LightPos', in_out='INPUT', socket_type='NodeSocketVector')
_s.min_value = -1e+04
_s.max_value = 1e+04
_s = ng_shadows.interface.new_socket(name='Point', in_out='INPUT', socket_type='NodeSocketVector')
_s.min_value = -1e+04
_s.max_value = 1e+04
_s = ng_shadows.interface.new_socket(name='W', in_out='INPUT', socket_type='NodeSocketFloat')
_s.default_value = 0.4
_N = ng_shadows.nodes; _L = ng_shadows.links
n0 = _N.new('ShaderNodeMath'); n0.name = 'Math.003'; n0.location = (551, 32)
n0.hide = True
n0.operation = 'SUBTRACT'
n0.inputs[0].default_value = 2.0
n0.inputs[2].default_value = 0.0
n1 = _N.new('ShaderNodeMath'); n1.name = 'Math.002'; n1.location = (559, 115)
n1.hide = True
n1.inputs[1].default_value = 1.0
n1.inputs[2].default_value = 0.0
n2 = _N.new('ShaderNodeMath'); n2.name = 'Math.001'; n2.location = (369, 97)
n2.hide = True
n2.operation = 'MAXIMUM'
n2.inputs[1].default_value = -1.0
n2.inputs[2].default_value = 0.0
n3 = _N.new('ShaderNodeMath'); n3.name = 'Math.005'; n3.location = (732, 28)
n3.hide = True
n3.operation = 'DIVIDE'
n3.inputs[1].default_value = 4.0
n3.inputs[2].default_value = 0.0
n4 = _N.new('ShaderNodeMath'); n4.name = 'Math'; n4.location = (732, 116)
n4.hide = True
n4.operation = 'MULTIPLY'
n4.inputs[2].default_value = 0.0
n5 = _N.new('ShaderNodeMath'); n5.name = 'Math.004'; n5.location = (732, 79)
n5.hide = True
n5.operation = 'MULTIPLY'
n5.inputs[2].default_value = 0.0
n6 = _N.new('ShaderNodeGroup'); n6.name = 'Group.056'; n6.location = (148, 335)
n6.hide = True
n6.node_tree = ng_shadowray
n7 = _N.new('ShaderNodeGroup'); n7.name = 'Group.050'; n7.location = (148, 393)
n7.hide = True
n7.node_tree = ng_shadowray
n8 = _N.new('ShaderNodeGroup'); n8.name = 'Group.043'; n8.location = (148, 452)
n8.hide = True
n8.node_tree = ng_shadowray
n9 = _N.new('ShaderNodeGroup'); n9.name = 'Group.059'; n9.location = (-159, 164)
n9.hide = True
n9.node_tree = ng_shadowray
n10 = _N.new('ShaderNodeGroup'); n10.name = 'Group.060'; n10.location = (-8, 164)
n10.hide = True
n10.node_tree = ng_shadowray
n11 = _N.new('ShaderNodeGroup'); n11.name = 'Group.061'; n11.location = (-8, 105)
n11.hide = True
n11.node_tree = ng_shadowray
n12 = _N.new('ShaderNodeGroup'); n12.name = 'Group.062'; n12.location = (-317, 47)
n12.hide = True
n12.node_tree = ng_shadowray
n13 = _N.new('ShaderNodeGroup'); n13.name = 'Group.063'; n13.location = (-159, 47)
n13.hide = True
n13.node_tree = ng_shadowray
n14 = _N.new('ShaderNodeGroup'); n14.name = 'Group.064'; n14.location = (-8, 47)
n14.hide = True
n14.node_tree = ng_shadowray
n15 = _N.new('ShaderNodeGroup'); n15.name = 'Group.065'; n15.location = (-159, 105)
n15.hide = True
n15.node_tree = ng_shadowray
n16 = _N.new('ShaderNodeGroup'); n16.name = 'Group.067'; n16.location = (148, 105)
n16.hide = True
n16.node_tree = ng_shadowray
n17 = _N.new('ShaderNodeGroup'); n17.name = 'Group.068'; n17.location = (-317, 105)
n17.hide = True
n17.node_tree = ng_shadowray
n18 = _N.new('ShaderNodeGroup'); n18.name = 'Group.069'; n18.location = (148, 164)
n18.hide = True
n18.node_tree = ng_shadowray
n19 = _N.new('ShaderNodeGroup'); n19.name = 'Group.070'; n19.location = (-317, 164)
n19.hide = True
n19.node_tree = ng_shadowray
n20 = _N.new('ShaderNodeGroup'); n20.name = 'Group.057'; n20.location = (148, 277)
n20.hide = True
n20.node_tree = ng_shadowray
n21 = _N.new('ShaderNodeGroup'); n21.name = 'Group.074'; n21.location = (148, 222)
n21.hide = True
n21.node_tree = ng_shadowray
n22 = _N.new('ShaderNodeGroup'); n22.name = 'Group.045'; n22.location = (-159, 393)
n22.hide = True
n22.node_tree = ng_shadowray
n23 = _N.new('ShaderNodeGroup'); n23.name = 'Group.049'; n23.location = (-8, 393)
n23.hide = True
n23.node_tree = ng_shadowray
n24 = _N.new('ShaderNodeGroup'); n24.name = 'Group.051'; n24.location = (-8, 335)
n24.hide = True
n24.node_tree = ng_shadowray
n25 = _N.new('ShaderNodeGroup'); n25.name = 'Group.052'; n25.location = (-317, 277)
n25.hide = True
n25.node_tree = ng_shadowray
n26 = _N.new('ShaderNodeGroup'); n26.name = 'Group.053'; n26.location = (-159, 277)
n26.hide = True
n26.node_tree = ng_shadowray
n27 = _N.new('ShaderNodeGroup'); n27.name = 'Group.054'; n27.location = (-8, 277)
n27.hide = True
n27.node_tree = ng_shadowray
n28 = _N.new('ShaderNodeGroup'); n28.name = 'Group.055'; n28.location = (-159, 335)
n28.hide = True
n28.node_tree = ng_shadowray
n29 = _N.new('ShaderNodeGroup'); n29.name = 'Group.058'; n29.location = (-317, 335)
n29.hide = True
n29.node_tree = ng_shadowray
n30 = _N.new('ShaderNodeGroup'); n30.name = 'Group.044'; n30.location = (-317, 393)
n30.hide = True
n30.node_tree = ng_shadowray
n31 = _N.new('ShaderNodeGroup'); n31.name = 'Group.041'; n31.location = (-159, 452)
n31.hide = True
n31.node_tree = ng_shadowray
n32 = _N.new('ShaderNodeGroup'); n32.name = 'Group.042'; n32.location = (-8, 452)
n32.hide = True
n32.node_tree = ng_shadowray
n33 = _N.new('ShaderNodeGroup'); n33.name = 'Group.072'; n33.location = (-159, 222)
n33.hide = True
n33.node_tree = ng_shadowray
n34 = _N.new('ShaderNodeGroup'); n34.name = 'Group.073'; n34.location = (-8, 222)
n34.hide = True
n34.node_tree = ng_shadowray
n35 = _N.new('ShaderNodeGroup'); n35.name = 'Group.075'; n35.location = (-317, 222)
n35.hide = True
n35.node_tree = ng_shadowray
n36 = _N.new('ShaderNodeVectorMath'); n36.name = 'Vector Math.008'; n36.location = (-675, 280)
n36.hide = True
n36.operation = 'NORMALIZE'
n37 = _N.new('ShaderNodeVectorMath'); n37.name = 'Vector Math.007'; n37.location = (-834, 257)
n37.hide = True
n37.operation = 'SUBTRACT'
n38 = _N.new('NodeGroupOutput'); n38.name = 'Group Output'; n38.location = (967, 153)
n39 = _N.new('ShaderNodeGroup'); n39.name = 'Group.071'; n39.location = (148, 47)
n39.hide = True
n39.node_tree = ng_shadowray
n40 = _N.new('ShaderNodeGroup'); n40.name = 'Group.040'; n40.location = (-317, 452)
n40.hide = True
n40.node_tree = ng_shadowray
n40.inputs[2].default_value = 0.005
n40.inputs[4].default_value = 1.0
n41 = _N.new('NodeGroupInput'); n41.name = 'Group Input'; n41.location = (-1089, 108)
_L.new(n37.outputs[0], n36.inputs[0])
_L.new(n36.outputs[0], n40.inputs[1])
_L.new(n40.outputs[1], n31.inputs[0])
_L.new(n40.outputs[2], n31.inputs[1])
_L.new(n40.outputs[3], n31.inputs[2])
_L.new(n31.outputs[1], n32.inputs[0])
_L.new(n31.outputs[2], n32.inputs[1])
_L.new(n31.outputs[3], n32.inputs[2])
_L.new(n32.outputs[1], n8.inputs[0])
_L.new(n32.outputs[2], n8.inputs[1])
_L.new(n32.outputs[3], n8.inputs[2])
_L.new(n30.outputs[1], n22.inputs[0])
_L.new(n30.outputs[2], n22.inputs[1])
_L.new(n30.outputs[3], n22.inputs[2])
_L.new(n22.outputs[1], n23.inputs[0])
_L.new(n22.outputs[2], n23.inputs[1])
_L.new(n22.outputs[3], n23.inputs[2])
_L.new(n23.outputs[1], n7.inputs[0])
_L.new(n23.outputs[2], n7.inputs[1])
_L.new(n23.outputs[3], n7.inputs[2])
_L.new(n8.outputs[1], n30.inputs[0])
_L.new(n8.outputs[2], n30.inputs[1])
_L.new(n8.outputs[3], n30.inputs[2])
_L.new(n29.outputs[1], n28.inputs[0])
_L.new(n29.outputs[2], n28.inputs[1])
_L.new(n29.outputs[3], n28.inputs[2])
_L.new(n28.outputs[1], n24.inputs[0])
_L.new(n28.outputs[2], n24.inputs[1])
_L.new(n28.outputs[3], n24.inputs[2])
_L.new(n24.outputs[1], n6.inputs[0])
_L.new(n24.outputs[2], n6.inputs[1])
_L.new(n24.outputs[3], n6.inputs[2])
_L.new(n25.outputs[1], n26.inputs[0])
_L.new(n25.outputs[2], n26.inputs[1])
_L.new(n25.outputs[3], n26.inputs[2])
_L.new(n26.outputs[1], n27.inputs[0])
_L.new(n26.outputs[2], n27.inputs[1])
_L.new(n26.outputs[3], n27.inputs[2])
_L.new(n27.outputs[1], n20.inputs[0])
_L.new(n27.outputs[2], n20.inputs[1])
_L.new(n27.outputs[3], n20.inputs[2])
_L.new(n6.outputs[1], n25.inputs[0])
_L.new(n6.outputs[2], n25.inputs[1])
_L.new(n6.outputs[3], n25.inputs[2])
_L.new(n7.outputs[1], n29.inputs[0])
_L.new(n7.outputs[2], n29.inputs[1])
_L.new(n7.outputs[3], n29.inputs[2])
_L.new(n40.outputs[4], n31.inputs[3])
_L.new(n40.outputs[5], n31.inputs[4])
_L.new(n31.outputs[4], n32.inputs[3])
_L.new(n31.outputs[5], n32.inputs[4])
_L.new(n32.outputs[4], n8.inputs[3])
_L.new(n32.outputs[5], n8.inputs[4])
_L.new(n30.outputs[4], n22.inputs[3])
_L.new(n30.outputs[5], n22.inputs[4])
_L.new(n22.outputs[4], n23.inputs[3])
_L.new(n22.outputs[5], n23.inputs[4])
_L.new(n23.outputs[4], n7.inputs[3])
_L.new(n23.outputs[5], n7.inputs[4])
_L.new(n29.outputs[4], n28.inputs[3])
_L.new(n29.outputs[5], n28.inputs[4])
_L.new(n28.outputs[4], n24.inputs[3])
_L.new(n28.outputs[5], n24.inputs[4])
_L.new(n24.outputs[4], n6.inputs[3])
_L.new(n24.outputs[5], n6.inputs[4])
_L.new(n25.outputs[4], n26.inputs[3])
_L.new(n25.outputs[5], n26.inputs[4])
_L.new(n26.outputs[4], n27.inputs[3])
_L.new(n26.outputs[5], n27.inputs[4])
_L.new(n27.outputs[4], n20.inputs[3])
_L.new(n27.outputs[5], n20.inputs[4])
_L.new(n8.outputs[4], n30.inputs[3])
_L.new(n8.outputs[5], n30.inputs[4])
_L.new(n7.outputs[4], n29.inputs[3])
_L.new(n7.outputs[5], n29.inputs[4])
_L.new(n6.outputs[4], n25.inputs[3])
_L.new(n6.outputs[5], n25.inputs[4])
_L.new(n2.outputs[0], n1.inputs[0])
_L.new(n1.outputs[0], n4.inputs[0])
_L.new(n1.outputs[0], n4.inputs[1])
_L.new(n2.outputs[0], n0.inputs[1])
_L.new(n5.outputs[0], n3.inputs[0])
_L.new(n4.outputs[0], n5.inputs[0])
_L.new(n0.outputs[0], n5.inputs[1])
_L.new(n3.outputs[0], n38.inputs[0])
_L.new(n35.outputs[1], n33.inputs[0])
_L.new(n35.outputs[2], n33.inputs[1])
_L.new(n35.outputs[3], n33.inputs[2])
_L.new(n33.outputs[1], n34.inputs[0])
_L.new(n33.outputs[2], n34.inputs[1])
_L.new(n33.outputs[3], n34.inputs[2])
_L.new(n34.outputs[1], n21.inputs[0])
_L.new(n34.outputs[2], n21.inputs[1])
_L.new(n34.outputs[3], n21.inputs[2])
_L.new(n19.outputs[1], n9.inputs[0])
_L.new(n19.outputs[2], n9.inputs[1])
_L.new(n19.outputs[3], n9.inputs[2])
_L.new(n9.outputs[1], n10.inputs[0])
_L.new(n9.outputs[2], n10.inputs[1])
_L.new(n9.outputs[3], n10.inputs[2])
_L.new(n10.outputs[1], n18.inputs[0])
_L.new(n10.outputs[2], n18.inputs[1])
_L.new(n10.outputs[3], n18.inputs[2])
_L.new(n21.outputs[1], n19.inputs[0])
_L.new(n21.outputs[2], n19.inputs[1])
_L.new(n21.outputs[3], n19.inputs[2])
_L.new(n17.outputs[1], n15.inputs[0])
_L.new(n17.outputs[2], n15.inputs[1])
_L.new(n17.outputs[3], n15.inputs[2])
_L.new(n15.outputs[1], n11.inputs[0])
_L.new(n15.outputs[2], n11.inputs[1])
_L.new(n15.outputs[3], n11.inputs[2])
_L.new(n11.outputs[1], n16.inputs[0])
_L.new(n11.outputs[2], n16.inputs[1])
_L.new(n11.outputs[3], n16.inputs[2])
_L.new(n12.outputs[1], n13.inputs[0])
_L.new(n12.outputs[2], n13.inputs[1])
_L.new(n12.outputs[3], n13.inputs[2])
_L.new(n13.outputs[1], n14.inputs[0])
_L.new(n13.outputs[2], n14.inputs[1])
_L.new(n13.outputs[3], n14.inputs[2])
_L.new(n14.outputs[1], n39.inputs[0])
_L.new(n14.outputs[2], n39.inputs[1])
_L.new(n14.outputs[3], n39.inputs[2])
_L.new(n16.outputs[1], n12.inputs[0])
_L.new(n16.outputs[2], n12.inputs[1])
_L.new(n16.outputs[3], n12.inputs[2])
_L.new(n18.outputs[1], n17.inputs[0])
_L.new(n18.outputs[2], n17.inputs[1])
_L.new(n18.outputs[3], n17.inputs[2])
_L.new(n35.outputs[4], n33.inputs[3])
_L.new(n35.outputs[5], n33.inputs[4])
_L.new(n33.outputs[4], n34.inputs[3])
_L.new(n33.outputs[5], n34.inputs[4])
_L.new(n34.outputs[4], n21.inputs[3])
_L.new(n34.outputs[5], n21.inputs[4])
_L.new(n19.outputs[4], n9.inputs[3])
_L.new(n19.outputs[5], n9.inputs[4])
_L.new(n9.outputs[4], n10.inputs[3])
_L.new(n9.outputs[5], n10.inputs[4])
_L.new(n10.outputs[4], n18.inputs[3])
_L.new(n10.outputs[5], n18.inputs[4])
_L.new(n17.outputs[4], n15.inputs[3])
_L.new(n17.outputs[5], n15.inputs[4])
_L.new(n15.outputs[4], n11.inputs[3])
_L.new(n15.outputs[5], n11.inputs[4])
_L.new(n11.outputs[4], n16.inputs[3])
_L.new(n11.outputs[5], n16.inputs[4])
_L.new(n12.outputs[4], n13.inputs[3])
_L.new(n12.outputs[5], n13.inputs[4])
_L.new(n13.outputs[4], n14.inputs[3])
_L.new(n13.outputs[5], n14.inputs[4])
_L.new(n14.outputs[4], n39.inputs[3])
_L.new(n14.outputs[5], n39.inputs[4])
_L.new(n21.outputs[4], n19.inputs[3])
_L.new(n21.outputs[5], n19.inputs[4])
_L.new(n18.outputs[4], n17.inputs[3])
_L.new(n18.outputs[5], n17.inputs[4])
_L.new(n16.outputs[4], n12.inputs[3])
_L.new(n16.outputs[5], n12.inputs[4])
_L.new(n20.outputs[1], n35.inputs[0])
_L.new(n20.outputs[2], n35.inputs[1])
_L.new(n20.outputs[3], n35.inputs[2])
_L.new(n20.outputs[4], n35.inputs[3])
_L.new(n20.outputs[5], n35.inputs[4])
_L.new(n41.outputs[0], n37.inputs[0])
_L.new(n41.outputs[1], n40.inputs[0])
_L.new(n41.outputs[1], n37.inputs[1])
_L.new(n41.outputs[2], n40.inputs[3])
_L.new(n39.outputs[5], n2.inputs[0])
n38.is_active_output = True
ng_estnormal = bpy.data.node_groups.new('EstNormal', 'ShaderNodeTree')
_s = ng_estnormal.interface.new_socket(name='Vector', in_out='OUTPUT', socket_type='NodeSocketVector')
_s.min_value = 0.0
_s.max_value = 0.0
_s = ng_estnormal.interface.new_socket(name='Vector', in_out='INPUT', socket_type='NodeSocketVector')
_s.min_value = -1e+04
_s.max_value = 1e+04
_N = ng_estnormal.nodes; _L = ng_estnormal.links
n0 = _N.new('ShaderNodeSeparateXYZ'); n0.name = 'Separate XYZ'; n0.location = (-489, -31)
n1 = _N.new('NodeReroute'); n1.name = 'Reroute'; n1.location = (-189, -17)
n1.width = 16
n1.socket_idname = 'NodeSocketFloat'
n2 = _N.new('NodeReroute'); n2.name = 'Reroute.001'; n2.location = (-199, -64)
n2.width = 16
n2.socket_idname = 'NodeSocketFloat'
n3 = _N.new('NodeReroute'); n3.name = 'Reroute.002'; n3.location = (-197, -163)
n3.width = 16
n3.socket_idname = 'NodeSocketFloat'
n4 = _N.new('NodeGroupOutput'); n4.name = 'Group Output'; n4.location = (1072, 66)
n5 = _N.new('ShaderNodeCombineXYZ'); n5.name = 'Combine XYZ.001'; n5.location = (720, 53)
n6 = _N.new('ShaderNodeVectorMath'); n6.name = 'Vector Math'; n6.location = (894, 79)
n6.operation = 'NORMALIZE'
n7 = _N.new('ShaderNodeMath'); n7.name = 'Math.002'; n7.location = (477, 42)
n7.hide = True
n7.operation = 'SUBTRACT'
n7.inputs[2].default_value = 0.0
n8 = _N.new('ShaderNodeMath'); n8.name = 'Math.005'; n8.location = (483, -56)
n8.hide = True
n8.operation = 'SUBTRACT'
n8.inputs[2].default_value = 0.0
n9 = _N.new('ShaderNodeMath'); n9.name = 'Math.008'; n9.location = (488, -157)
n9.hide = True
n9.operation = 'SUBTRACT'
n9.inputs[2].default_value = 0.0
n10 = _N.new('ShaderNodeGroup'); n10.name = 'Group'; n10.location = (251, -6)
n10.hide = True
n10.node_tree = ng_scenesdf
n11 = _N.new('ShaderNodeGroup'); n11.name = 'Group.001'; n11.location = (251, -56)
n11.hide = True
n11.node_tree = ng_scenesdf
n12 = _N.new('ShaderNodeGroup'); n12.name = 'Group.002'; n12.location = (251, -104)
n12.hide = True
n12.node_tree = ng_scenesdf
n13 = _N.new('ShaderNodeGroup'); n13.name = 'Group.003'; n13.location = (251, -154)
n13.hide = True
n13.node_tree = ng_scenesdf
n14 = _N.new('ShaderNodeGroup'); n14.name = 'Group.004'; n14.location = (251, -205)
n14.hide = True
n14.node_tree = ng_scenesdf
n15 = _N.new('ShaderNodeGroup'); n15.name = 'Group.005'; n15.location = (251, -255)
n15.hide = True
n15.node_tree = ng_scenesdf
n16 = _N.new('ShaderNodeCombineXYZ'); n16.name = 'Combine XYZ'; n16.location = (60, -12)
n16.hide = True
n17 = _N.new('ShaderNodeCombineXYZ'); n17.name = 'Combine XYZ.002'; n17.location = (60, -54)
n17.hide = True
n18 = _N.new('ShaderNodeCombineXYZ'); n18.name = 'Combine XYZ.003'; n18.location = (60, -110)
n18.hide = True
n19 = _N.new('ShaderNodeCombineXYZ'); n19.name = 'Combine XYZ.004'; n19.location = (60, -151)
n19.hide = True
n20 = _N.new('ShaderNodeCombineXYZ'); n20.name = 'Combine XYZ.005'; n20.location = (60, -211)
n20.hide = True
n21 = _N.new('ShaderNodeCombineXYZ'); n21.name = 'Combine XYZ.006'; n21.location = (60, -253)
n21.hide = True
n22 = _N.new('ShaderNodeMath'); n22.name = 'Math.001'; n22.location = (-126, -52)
n22.hide = True
n22.operation = 'SUBTRACT'
n22.inputs[2].default_value = 0.0
n23 = _N.new('ShaderNodeMath'); n23.name = 'Math.003'; n23.location = (-126, -100)
n23.hide = True
n23.inputs[2].default_value = 0.0
n24 = _N.new('ShaderNodeMath'); n24.name = 'Math.007'; n24.location = (-126, -251)
n24.hide = True
n24.operation = 'SUBTRACT'
n24.inputs[2].default_value = 0.0
n25 = _N.new('ShaderNodeMath'); n25.name = 'Math.006'; n25.location = (-126, -201)
n25.hide = True
n25.inputs[2].default_value = 0.0
n26 = _N.new('ShaderNodeMath'); n26.name = 'Math.004'; n26.location = (-126, -151)
n26.hide = True
n26.operation = 'SUBTRACT'
n26.inputs[2].default_value = 0.0
n27 = _N.new('ShaderNodeMath'); n27.name = 'Math'; n27.location = (-126, -2)
n27.hide = True
n28 = _N.new('ShaderNodeValue'); n28.name = 'Value'; n28.location = (-532, -189)
n28.label = 'EPSILON'
n28.outputs[0].default_value = 0.001
n29 = _N.new('NodeGroupInput'); n29.name = 'Group Input'; n29.location = (-758, 103)
_L.new(n1.outputs[0], n27.inputs[0])
_L.new(n29.outputs[0], n0.inputs[0])
_L.new(n28.outputs[0], n27.inputs[1])
_L.new(n6.outputs[0], n4.inputs[0])
_L.new(n16.outputs[0], n10.inputs[0])
_L.new(n27.outputs[0], n16.inputs[0])
_L.new(n3.outputs[0], n16.inputs[2])
_L.new(n5.outputs[0], n6.inputs[0])
_L.new(n1.outputs[0], n22.inputs[0])
_L.new(n2.outputs[0], n17.inputs[1])
_L.new(n3.outputs[0], n17.inputs[2])
_L.new(n2.outputs[0], n16.inputs[1])
_L.new(n22.outputs[0], n17.inputs[0])
_L.new(n28.outputs[0], n22.inputs[1])
_L.new(n17.outputs[0], n11.inputs[0])
_L.new(n10.outputs[0], n7.inputs[0])
_L.new(n11.outputs[0], n7.inputs[1])
_L.new(n7.outputs[0], n5.inputs[0])
_L.new(n18.outputs[0], n12.inputs[0])
_L.new(n19.outputs[0], n13.inputs[0])
_L.new(n12.outputs[0], n8.inputs[0])
_L.new(n13.outputs[0], n8.inputs[1])
_L.new(n8.outputs[0], n5.inputs[1])
_L.new(n20.outputs[0], n14.inputs[0])
_L.new(n21.outputs[0], n15.inputs[0])
_L.new(n14.outputs[0], n9.inputs[0])
_L.new(n15.outputs[0], n9.inputs[1])
_L.new(n9.outputs[0], n5.inputs[2])
_L.new(n2.outputs[0], n23.inputs[0])
_L.new(n28.outputs[0], n23.inputs[1])
_L.new(n28.outputs[0], n27.inputs[2])
_L.new(n2.outputs[0], n26.inputs[0])
_L.new(n3.outputs[0], n25.inputs[0])
_L.new(n3.outputs[0], n24.inputs[0])
_L.new(n28.outputs[0], n26.inputs[1])
_L.new(n28.outputs[0], n25.inputs[1])
_L.new(n28.outputs[0], n24.inputs[1])
_L.new(n23.outputs[0], n18.inputs[1])
_L.new(n26.outputs[0], n19.inputs[1])
_L.new(n25.outputs[0], n20.inputs[2])
_L.new(n24.outputs[0], n21.inputs[2])
_L.new(n0.outputs[0], n1.inputs[0])
_L.new(n0.outputs[1], n2.inputs[0])
_L.new(n0.outputs[2], n3.inputs[0])
_L.new(n1.outputs[0], n18.inputs[0])
_L.new(n1.outputs[0], n19.inputs[0])
_L.new(n1.outputs[0], n20.inputs[0])
_L.new(n1.outputs[0], n21.inputs[0])
_L.new(n2.outputs[0], n20.inputs[1])
_L.new(n2.outputs[0], n21.inputs[1])
_L.new(n3.outputs[0], n18.inputs[2])
_L.new(n3.outputs[0], n19.inputs[2])
n4.is_active_output = True
ng_phonglight = bpy.data.node_groups.new('PhongLight', 'ShaderNodeTree')
_s = ng_phonglight.interface.new_socket(name='Color', in_out='OUTPUT', socket_type='NodeSocketColor')
_s.default_value = (0.0, 0.0, 0.0, 0.0)
_s = ng_phonglight.interface.new_socket(name='Point', in_out='INPUT', socket_type='NodeSocketVector')
_s.min_value = -1e+04
_s.max_value = 1e+04
_s = ng_phonglight.interface.new_socket(name='Camera', in_out='INPUT', socket_type='NodeSocketVector')
_s = ng_phonglight.interface.new_socket(name='Light', in_out='INPUT', socket_type='NodeSocketVector')
_s = ng_phonglight.interface.new_socket(name='Bump', in_out='INPUT', socket_type='NodeSocketVector')
_s = ng_phonglight.interface.new_socket(name='LightIntensity', in_out='INPUT', socket_type='NodeSocketColor')
_s = ng_phonglight.interface.new_socket(name='Diffuse', in_out='INPUT', socket_type='NodeSocketColor')
_s.default_value = (0.5, 0.5, 0.5, 1.0)
_s = ng_phonglight.interface.new_socket(name='Specular', in_out='INPUT', socket_type='NodeSocketColor')
_s.default_value = (0.5, 0.5, 0.5, 1.0)
_s = ng_phonglight.interface.new_socket(name='Shininess', in_out='INPUT', socket_type='NodeSocketFloat')
_s.min_value = 0.0
_s.max_value = 1e+04
_N = ng_phonglight.nodes; _L = ng_phonglight.links
n0 = _N.new('ShaderNodeVectorMath'); n0.name = 'Vector Math.004'; n0.location = (419, 50)
n0.hide = True
n0.operation = 'REFLECT'
n1 = _N.new('ShaderNodeClamp'); n1.name = 'Clamp'; n1.location = (749, -56)
n1.hide = True
n2 = _N.new('ShaderNodeVectorMath'); n2.name = 'Vector Math.003'; n2.location = (51, -19)
n2.hide = True
n2.operation = 'NORMALIZE'
n3 = _N.new('ShaderNodeVectorMath'); n3.name = 'Vector Math.001'; n3.location = (49, -66)
n3.hide = True
n3.operation = 'NORMALIZE'
n4 = _N.new('ShaderNodeVectorMath'); n4.name = 'Vector Math.009'; n4.location = (316, -113)
n4.hide = True
n4.operation = 'MULTIPLY'
n5 = _N.new('ShaderNodeClamp'); n5.name = 'Clamp.001'; n5.location = (753, 51)
n5.hide = True
n6 = _N.new('ShaderNodeVectorMath'); n6.name = 'Vector Math.014'; n6.location = (868, -153)
n6.hide = True
n6.operation = 'MULTIPLY'
n7 = _N.new('ShaderNodeMix'); n7.name = 'Mix'; n7.location = (1638, 167)
n7.data_type = 'RGBA'
n8 = _N.new('ShaderNodeMath'); n8.name = 'Math'; n8.location = (925, -54)
n8.label = '>0'
n8.hide = True
n8.operation = 'LESS_THAN'
n8.inputs[1].default_value = 0.0
n8.inputs[2].default_value = 0.0
n9 = _N.new('ShaderNodeVectorMath'); n9.name = 'Vector Math.005'; n9.location = (225, -21)
n9.width = 115
n9.hide = True
n9.operation = 'SCALE'
n9.inputs[3].default_value = -1.0
n10 = _N.new('ShaderNodeMath'); n10.name = 'Math.002'; n10.location = (330, -342)
n10.hide = True
n10.operation = 'POWER'
n10.inputs[2].default_value = 0.0
n11 = _N.new('ShaderNodeVectorMath'); n11.name = 'Vector Math.011'; n11.location = (1021, -296)
n11.hide = True
n12 = _N.new('ShaderNodeMath'); n12.name = 'Math.001'; n12.location = (947, 74)
n12.label = '<0'
n12.hide = True
n12.operation = 'LESS_THAN'
n12.inputs[0].default_value = 0.0
n12.inputs[2].default_value = 0.0
n13 = _N.new('ShaderNodeVectorMath'); n13.name = 'Vector Math.008'; n13.location = (708, -335)
n13.hide = True
n13.operation = 'MULTIPLY'
n14 = _N.new('ShaderNodeVectorMath'); n14.name = 'Vector Math.006'; n14.location = (593, -57)
n14.hide = True
n14.operation = 'DOT_PRODUCT'
n15 = _N.new('ShaderNodeMix'); n15.name = 'Mix.001'; n15.location = (1859, 140)
n15.data_type = 'RGBA'
n15.inputs[7].default_value = (0.0, 0.0, 0.0, 1.0)
n16 = _N.new('ShaderNodeVectorMath'); n16.name = 'Vector Math.007'; n16.location = (600, 50)
n16.hide = True
n16.operation = 'DOT_PRODUCT'
n17 = _N.new('ShaderNodeVectorMath'); n17.name = 'Vector Math'; n17.location = (-109, -68)
n17.hide = True
n17.operation = 'SUBTRACT'
n18 = _N.new('ShaderNodeVectorMath'); n18.name = 'Vector Math.013'; n18.location = (1198, -254)
n18.hide = True
n18.operation = 'MULTIPLY'
n19 = _N.new('NodeGroupOutput'); n19.name = 'Group Output'; n19.location = (2254, -3)
n20 = _N.new('ShaderNodeVectorMath'); n20.name = 'Vector Math.010'; n20.location = (788, -268)
n20.hide = True
n20.operation = 'MULTIPLY'
n21 = _N.new('NodeReroute'); n21.name = 'Reroute'; n21.location = (193, 77)
n21.width = 16
n21.socket_idname = 'NodeSocketVector'
n22 = _N.new('ShaderNodeVectorMath'); n22.name = 'Vector Math.002'; n22.location = (-110, -17)
n22.hide = True
n22.operation = 'SUBTRACT'
n23 = _N.new('ShaderNodeVectorMath'); n23.name = 'Vector Math.012'; n23.location = (-61, 201)
n23.hide = True
n24 = _N.new('ShaderNodeGroup'); n24.name = 'Group'; n24.location = (-255, 145)
n24.hide = True
n24.node_tree = ng_estnormal
n25 = _N.new('NodeGroupInput'); n25.name = 'Group Input'; n25.location = (-534, -58)
_L.new(n25.outputs[0], n24.inputs[0])
_L.new(n25.outputs[2], n17.inputs[0])
_L.new(n17.outputs[0], n3.inputs[0])
_L.new(n25.outputs[1], n22.inputs[0])
_L.new(n25.outputs[0], n22.inputs[1])
_L.new(n22.outputs[0], n2.inputs[0])
_L.new(n9.outputs[0], n0.inputs[0])
_L.new(n21.outputs[0], n0.inputs[1])
_L.new(n3.outputs[0], n9.inputs[0])
_L.new(n21.outputs[0], n14.inputs[0])
_L.new(n3.outputs[0], n14.inputs[1])
_L.new(n14.outputs[1], n1.inputs[0])
_L.new(n16.outputs[1], n5.inputs[0])
_L.new(n0.outputs[0], n16.inputs[0])
_L.new(n2.outputs[0], n16.inputs[1])
_L.new(n5.outputs[0], n12.inputs[1])
_L.new(n12.outputs[0], n7.inputs[0])
_L.new(n7.outputs[2], n15.inputs[6])
_L.new(n5.outputs[0], n10.inputs[0])
_L.new(n25.outputs[0], n17.inputs[1])
_L.new(n1.outputs[0], n8.inputs[0])
_L.new(n8.outputs[0], n15.inputs[0])
_L.new(n25.outputs[6], n13.inputs[0])
_L.new(n10.outputs[0], n13.inputs[1])
_L.new(n1.outputs[0], n20.inputs[1])
_L.new(n20.outputs[0], n11.inputs[0])
_L.new(n13.outputs[0], n11.inputs[1])
_L.new(n11.outputs[0], n18.inputs[0])
_L.new(n25.outputs[4], n18.inputs[1])
_L.new(n4.outputs[0], n6.inputs[0])
_L.new(n1.outputs[0], n6.inputs[1])
_L.new(n25.outputs[7], n10.inputs[1])
_L.new(n15.outputs[2], n19.inputs[0])
_L.new(n18.outputs[0], n7.inputs[7])
_L.new(n6.outputs[0], n7.inputs[6])
_L.new(n25.outputs[4], n4.inputs[0])
_L.new(n25.outputs[5], n4.inputs[1])
_L.new(n25.outputs[5], n20.inputs[0])
_L.new(n24.outputs[0], n23.inputs[0])
_L.new(n23.outputs[0], n21.inputs[0])
_L.new(n25.outputs[3], n23.inputs[1])
n19.is_active_output = True

# ---- material node trees
mat_raymarching.use_nodes = True; mat_raymarching.node_tree.nodes.clear()
_N = mat_raymarching.node_tree.nodes; _L = mat_raymarching.node_tree.links
n0 = _N.new('NodeFrame'); n0.name = 'Frame.001'; n0.location = (-824, -23)
n0.label = 'View direction'
n0.width = 200
n0.hide = True
n1 = _N.new('NodeFrame'); n1.name = 'Frame.002'; n1.location = (1414, 119)
n1.label = 'Ambient'
n1.width = 200
n1.hide = True
n2 = _N.new('NodeFrame'); n2.name = 'Frame'; n2.location = (-1022, 269)
n2.label = 'Camera Position'
n2.width = 421
n2.hide = True
n3 = _N.new('NodeReroute'); n3.name = 'Reroute'; n3.location = (-1075, -47)
n3.width = 16
n3.hide = True
n3.socket_idname = 'NodeSocketVector'
n4 = _N.new('NodeReroute'); n4.name = 'Reroute.001'; n4.location = (210, 256)
n4.width = 16
n4.hide = True
n4.socket_idname = 'NodeSocketVector'
n5 = _N.new('ShaderNodeVectorMath'); n5.name = 'Vector Math'; n5.location = (402, -317)
n5.hide = True
n5.operation = 'SCALE'
n6 = _N.new('ShaderNodeCameraData'); n6.name = 'Camera Data'; n6.location = (-1608, 225)
n6.hide = True
n7 = _N.new('ShaderNodeOutputMaterial'); n7.name = 'Material Output'; n7.location = (2038, -162)
n7.hide = True
n8 = _N.new('ShaderNodeEmission'); n8.name = 'Emission Viewer'; n8.location = (2038, -122)
n8.label = 'Viewer'
n8.hide = True
n9 = _N.new('ShaderNodeMath'); n9.name = 'Math'; n9.location = (99, 660)
n9.operation = 'SINE'
n9.inputs[2].default_value = 0.0
n10 = _N.new('ShaderNodeMath'); n10.name = 'Math.001'; n10.location = (97, 488)
n10.operation = 'COSINE'
n10.inputs[2].default_value = 0.0
n11 = _N.new('ShaderNodeValue'); n11.name = 'Value.001'; n11.location = (-137, 600)
n11.outputs[0].default_value = 0.05236
n12 = _N.new('ShaderNodeNewGeometry'); n12.name = 'Geometry'; n12.location = (-1497, -42)
n12.hide = True
n13 = _N.new('ShaderNodeVectorMath'); n13.name = 'Vector Math.004'; n13.location = (30, -35)
n13.hide = True
n14 = _N.new('ShaderNodeCombineXYZ'); n14.name = 'Combine XYZ'; n14.location = (380, 552)
n14.label = 'Light1'
n14.inputs[2].default_value = 1.0
n15 = _N.new('ShaderNodeValue'); n15.name = 'Value'; n15.location = (371, 202)
n15.label = 'LightStrength'
n15.hide = True
n15.outputs[0].default_value = 2.0
n16 = _N.new('ShaderNodeMath'); n16.name = 'Math.002'; n16.location = (760, 170)
n16.operation = 'LESS_THAN'
n16.inputs[1].default_value = 0.13
n16.inputs[2].default_value = 0.0
n17 = _N.new('NodeReroute'); n17.name = 'Reroute.002'; n17.location = (233, 157)
n17.width = 16
n17.hide = True
n17.socket_idname = 'NodeSocketVector'
n18 = _N.new('ShaderNodeMath'); n18.name = 'Math.003'; n18.location = (583, 148)
n18.operation = 'MULTIPLY_ADD'
n18.inputs[0].default_value = 0.1
n19 = _N.new('ShaderNodeMix'); n19.name = 'Mix.001'; n19.location = (939, 222)
n19.data_type = 'RGBA'
n19.inputs[6].default_value = (0.4431, 0.1343, 0.5, 1.0)
n19.inputs[7].default_value = (0.5, 0.3167, 0.02319, 1.0)
n20 = _N.new('ShaderNodeTexNoise'); n20.name = 'Noise Texture'; n20.location = (433, 11)
n20.inputs[2].default_value = 10.0
n20.inputs[3].default_value = 0.1
n21 = _N.new('ShaderNodeSeparateXYZ'); n21.name = 'Separate XYZ'; n21.location = (320, 155)
n22 = _N.new('ShaderNodeVectorMath'); n22.name = 'Vector Math.008'; n22.location = (1206, 107)
n22.operation = 'SCALE'
n22.inputs[3].default_value = 0.05
n23 = _N.new('ShaderNodeVectorMath'); n23.name = 'Vector Math.009'; n23.location = (1362, 339)
n23.mute = True
n23.operation = 'SCALE'
n24 = _N.new('ShaderNodeVectorMath'); n24.name = 'Vector Math.001'; n24.location = (30, -35)
n24.hide = True
n24.operation = 'SCALE'
n24.inputs[3].default_value = -1.0
n25 = _N.new('ShaderNodeVectorMath'); n25.name = 'Vector Math.002'; n25.location = (30, -35)
n25.hide = True
n25.operation = 'SCALE'
n26 = _N.new('ShaderNodeVectorMath'); n26.name = 'Vector Math.003'; n26.location = (250, -77)
n26.hide = True
n26.inputs[3].default_value = 0.01
n27 = _N.new('ShaderNodeGroup'); n27.name = 'Group.101'; n27.location = (-164, 14)
n27.node_tree = ng_iteratiions
n28 = _N.new('ShaderNodeGroup'); n28.name = 'Group.106'; n28.location = (-349, -925)
n28.node_tree = ng_iteratiions
n29 = _N.new('ShaderNodeGroup'); n29.name = 'Group.107'; n29.location = (-504, -924)
n29.node_tree = ng_iteratiions
n30 = _N.new('ShaderNodeGroup'); n30.name = 'Group.109'; n30.location = (-188, -926)
n30.node_tree = ng_iteratiions
n31 = _N.new('ShaderNodeGroup'); n31.name = 'Group.102'; n31.location = (-354, -227)
n31.node_tree = ng_iteratiions
n32 = _N.new('ShaderNodeGroup'); n32.name = 'Group.103'; n32.location = (-509, -226)
n32.node_tree = ng_iteratiions
n33 = _N.new('ShaderNodeGroup'); n33.name = 'Group.105'; n33.location = (-193, -227)
n33.node_tree = ng_iteratiions
n34 = _N.new('ShaderNodeGroup'); n34.name = 'Group.110'; n34.location = (-1825, -352)
n34.node_tree = ng_iteratiions
n35 = _N.new('ShaderNodeGroup'); n35.name = 'Group.111'; n35.location = (-1980, -352)
n35.node_tree = ng_iteratiions
n36 = _N.new('ShaderNodeGroup'); n36.name = 'Group.112'; n36.location = (-1510, -354)
n36.node_tree = ng_iteratiions
n37 = _N.new('ShaderNodeGroup'); n37.name = 'Group.113'; n37.location = (-1665, -353)
n37.node_tree = ng_iteratiions
n38 = _N.new('ShaderNodeGroup'); n38.name = 'Group.114'; n38.location = (-1189, -355)
n38.node_tree = ng_iteratiions
n39 = _N.new('ShaderNodeGroup'); n39.name = 'Group.115'; n39.location = (-1344, -354)
n39.node_tree = ng_iteratiions
n40 = _N.new('ShaderNodeGroup'); n40.name = 'Group.116'; n40.location = (-873, -357)
n40.node_tree = ng_iteratiions
n41 = _N.new('ShaderNodeGroup'); n41.name = 'Group.117'; n41.location = (-1028, -356)
n41.node_tree = ng_iteratiions
n42 = _N.new('ShaderNodeGroup'); n42.name = 'Group.104'; n42.location = (-38, -228)
n42.node_tree = ng_iteratiions
n43 = _N.new('ShaderNodeGroup'); n43.name = 'Group'; n43.location = (-771, 512)
n43.node_tree = ng_scenesdf
n43.inputs[0].default_value = (0.0, 0.0, 0.0)
n44 = _N.new('ShaderNodeGroup'); n44.name = 'Group.100'; n44.location = (-508, 16)
n44.node_tree = ng_iteratiions
n44.inputs[2].default_value = 0.0
n45 = _N.new('ShaderNodeGroup'); n45.name = 'Group.099'; n45.location = (-9, 13)
n45.node_tree = ng_iteratiions
n46 = _N.new('ShaderNodeVectorMath'); n46.name = 'Vector Math.005'; n46.location = (411, -272)
n46.hide = True
n47 = _N.new('ShaderNodeGroup'); n47.name = 'Group.039'; n47.location = (913, 622)
n47.node_tree = ng_shadows
n47.inputs[2].default_value = 0.2
n48 = _N.new('ShaderNodeGroup'); n48.name = 'Group.001'; n48.location = (853, 335)
n48.hide = True
n48.node_tree = ng_phonglight
n48.inputs[3].default_value = (0.0, 0.0, 0.0)
n48.inputs[6].default_value = (1.0, 1.0, 1.0, 1.0)
n48.inputs[7].default_value = 20.0
n49 = _N.new('ShaderNodeMix'); n49.name = 'Mix'; n49.location = (1745, 85)
n49.data_type = 'RGBA'
n49.inputs[7].default_value = (0.1242, 0.3327, 0.4182, 1.0)
n50 = _N.new('ShaderNodeGroup'); n50.name = 'Group.108'; n50.location = (-33, -927)
n50.node_tree = ng_iteratiions
n13.parent = n1
n24.parent = n0
n25.parent = n2
n26.parent = n2
_L.new(n3.outputs[0], n24.inputs[0])
_L.new(n25.outputs[0], n26.inputs[0])
_L.new(n3.outputs[0], n25.inputs[0])
_L.new(n12.outputs[4], n3.inputs[0])
_L.new(n8.outputs[0], n7.inputs[0])
_L.new(n12.outputs[0], n26.inputs[1])
_L.new(n6.outputs[2], n25.inputs[3])
_L.new(n4.outputs[0], n48.inputs[1])
_L.new(n15.outputs[0], n48.inputs[4])
_L.new(n5.outputs[0], n46.inputs[1])
_L.new(n17.outputs[0], n48.inputs[0])
_L.new(n26.outputs[0], n4.inputs[0])
_L.new(n46.outputs[0], n17.inputs[0])
_L.new(n14.outputs[0], n48.inputs[2])
_L.new(n10.outputs[0], n14.inputs[1])
_L.new(n9.outputs[0], n14.inputs[0])
_L.new(n11.outputs[0], n9.inputs[0])
_L.new(n11.outputs[0], n10.inputs[0])
_L.new(n13.outputs[0], n49.inputs[6])
_L.new(n22.outputs[0], n13.inputs[1])
_L.new(n48.outputs[0], n23.inputs[0])
_L.new(n23.outputs[0], n13.inputs[0])
_L.new(n14.outputs[0], n47.inputs[0])
_L.new(n17.outputs[0], n47.inputs[1])
_L.new(n47.outputs[0], n23.inputs[3])
_L.new(n17.outputs[0], n21.inputs[0])
_L.new(n19.outputs[2], n22.inputs[0])
_L.new(n16.outputs[0], n19.inputs[0])
_L.new(n19.outputs[2], n48.inputs[5])
_L.new(n18.outputs[0], n16.inputs[0])
_L.new(n20.outputs[0], n18.inputs[1])
_L.new(n17.outputs[0], n20.inputs[0])
_L.new(n21.outputs[2], n18.inputs[2])
_L.new(n45.outputs[0], n49.inputs[0])
_L.new(n45.outputs[1], n46.inputs[0])
_L.new(n45.outputs[2], n5.inputs[0])
_L.new(n45.outputs[3], n5.inputs[3])
_L.new(n44.outputs[1], n27.inputs[0])
_L.new(n24.outputs[0], n44.inputs[1])
_L.new(n44.outputs[2], n27.inputs[1])
_L.new(n44.outputs[3], n27.inputs[2])
_L.new(n26.outputs[0], n44.inputs[0])
_L.new(n32.outputs[1], n31.inputs[0])
_L.new(n32.outputs[2], n31.inputs[1])
_L.new(n32.outputs[3], n31.inputs[2])
_L.new(n33.outputs[1], n42.inputs[0])
_L.new(n33.outputs[2], n42.inputs[1])
_L.new(n33.outputs[3], n42.inputs[2])
_L.new(n31.outputs[1], n33.inputs[0])
_L.new(n31.outputs[2], n33.inputs[1])
_L.new(n31.outputs[3], n33.inputs[2])
_L.new(n29.outputs[1], n28.inputs[0])
_L.new(n29.outputs[2], n28.inputs[1])
_L.new(n29.outputs[3], n28.inputs[2])
_L.new(n30.outputs[1], n50.inputs[0])
_L.new(n30.outputs[2], n50.inputs[1])
_L.new(n30.outputs[3], n50.inputs[2])
_L.new(n28.outputs[1], n30.inputs[0])
_L.new(n28.outputs[2], n30.inputs[1])
_L.new(n28.outputs[3], n30.inputs[2])
_L.new(n44.outputs[1], n32.inputs[0])
_L.new(n44.outputs[2], n32.inputs[1])
_L.new(n44.outputs[3], n32.inputs[2])
_L.new(n50.outputs[1], n45.inputs[0])
_L.new(n50.outputs[2], n45.inputs[1])
_L.new(n50.outputs[3], n45.inputs[2])
_L.new(n35.outputs[1], n34.inputs[0])
_L.new(n35.outputs[2], n34.inputs[1])
_L.new(n35.outputs[3], n34.inputs[2])
_L.new(n37.outputs[1], n36.inputs[0])
_L.new(n37.outputs[2], n36.inputs[1])
_L.new(n37.outputs[3], n36.inputs[2])
_L.new(n34.outputs[1], n37.inputs[0])
_L.new(n34.outputs[2], n37.inputs[1])
_L.new(n34.outputs[3], n37.inputs[2])
_L.new(n39.outputs[1], n38.inputs[0])
_L.new(n39.outputs[2], n38.inputs[1])
_L.new(n39.outputs[3], n38.inputs[2])
_L.new(n41.outputs[1], n40.inputs[0])
_L.new(n41.outputs[2], n40.inputs[1])
_L.new(n41.outputs[3], n40.inputs[2])
_L.new(n38.outputs[1], n41.inputs[0])
_L.new(n38.outputs[2], n41.inputs[1])
_L.new(n38.outputs[3], n41.inputs[2])
_L.new(n36.outputs[1], n39.inputs[0])
_L.new(n36.outputs[2], n39.inputs[1])
_L.new(n36.outputs[3], n39.inputs[2])
_L.new(n42.outputs[1], n35.inputs[0])
_L.new(n42.outputs[2], n35.inputs[1])
_L.new(n42.outputs[3], n35.inputs[2])
_L.new(n40.outputs[1], n29.inputs[0])
_L.new(n40.outputs[2], n29.inputs[1])
_L.new(n40.outputs[3], n29.inputs[2])
_L.new(n49.outputs[2], n8.inputs[0])
n7.is_active_output = True

# ---- world
world_world = bpy.data.worlds.new('World'); scene.world = world_world
world_world.use_nodes = True; world_world.node_tree.nodes.clear()
_N = world_world.node_tree.nodes; _L = world_world.node_tree.links
n0 = _N.new('ShaderNodeOutputWorld'); n0.name = 'World Output'; n0.location = (300, 300)
n1 = _N.new('ShaderNodeBackground'); n1.name = 'Background'; n1.location = (10, 300)
n2 = _N.new('ShaderNodeTexEnvironment'); n2.name = 'Environment Texture'; n2.location = (-280, 276)
n2.image = img_sunset_exr
_L.new(n1.outputs[0], n0.inputs[0])
_L.new(n2.outputs[0], n1.inputs[0])
n0.is_active_output = True
world_world.color = (0.05088, 0.05088, 0.05088)
world_world.use_sun_shadow = False
world_world.sun_shadow_jitter_overblur = 0.0

# ---- cameras
cam_camera_001 = bpy.data.cameras.new('Camera.001')
cam_camera_001.ortho_scale = 2.0

# ---- meshes
me_cube = bpy.data.meshes.new('Cube')
me_cube.from_pydata([(-1.0, -1.0, -1.0), (-1.0, -1.0, 1.0), (-1.0, 1.0, -1.0), (-1.0, 1.0, 1.0), (1.0, -1.0, -1.0), (1.0, -1.0, 1.0), (1.0, 1.0, -1.0), (1.0, 1.0, 1.0)], [], [(0, 1, 3, 2), (2, 3, 7, 6), (6, 7, 5, 4), (4, 5, 1, 0), (2, 6, 4, 0), (7, 3, 1, 5)])
_uv = me_cube.uv_layers.new(name='UVMap')
_uv.uv.foreach_set('vector', [0.375, 0.0, 0.625, 0.0, 0.625, 0.25, 0.375, 0.25, 0.375, 0.25, 0.625, 0.25, 0.625, 0.5, 0.375, 0.5, 0.375, 0.5, 0.625, 0.5, 0.625, 0.75, 0.375, 0.75, 0.375, 0.75, 0.625, 0.75, 0.625, 1.0, 0.375, 1.0, 0.125, 0.5, 0.375, 0.5, 0.375, 0.75, 0.125, 0.75, 0.625, 0.5, 0.875, 0.5, 0.875, 0.75, 0.625, 0.75])
me_cube.materials.append(mat_raymarching)
me_cube.use_remesh_fix_poles = True
me_cube.use_remesh_preserve_attributes = False
me_cube.use_mirror_vertex_groups = False
me_cube.update()
me_circle = bpy.data.meshes.new('Circle')
me_circle.from_pydata([(0.0, 1.0, 0.0), (-0.1951, 0.9808, 0.0), (-0.3827, 0.9239, 0.0), (-0.5556, 0.8315, 0.0), (-0.7071, 0.7071, 0.0), (-0.8315, 0.5556, 0.0), (-0.9239, 0.3827, 0.0), (-0.9808, 0.1951, 0.0), (-1.0, 7.55e-08, 0.0), (-0.9808, -0.1951, 0.0), (-0.9239, -0.3827, 0.0), (-0.8315, -0.5556, 0.0), (-0.7071, -0.7071, 0.0), (-0.5556, -0.8315, 0.0), (-0.3827, -0.9239, 0.0), (-0.1951, -0.9808, 0.0), (3.258e-07, -1.0, 0.0), (0.1951, -0.9808, 0.0), (0.3827, -0.9239, 0.0), (0.5556, -0.8315, 0.0), (0.7071, -0.7071, 0.0), (0.8315, -0.5556, 0.0), (0.9239, -0.3827, 0.0), (0.9808, -0.1951, 0.0), (1.0, 9.656e-07, 0.0), (0.9808, 0.1951, 0.0), (0.9239, 0.3827, 0.0), (0.8315, 0.5556, 0.0), (0.7071, 0.7071, 0.0), (0.5556, 0.8315, 0.0), (0.3827, 0.9239, 0.0), (0.1951, 0.9808, 0.0)], [(1, 0), (2, 1), (3, 2), (4, 3), (5, 4), (6, 5), (7, 6), (8, 7), (9, 8), (10, 9), (11, 10), (12, 11), (13, 12), (14, 13), (15, 14), (16, 15), (17, 16), (18, 17), (19, 18), (20, 19), (21, 20), (22, 21), (23, 22), (24, 23), (25, 24), (26, 25), (27, 26), (28, 27), (29, 28), (30, 29), (31, 30), (0, 31)], [])
_uv = me_circle.uv_layers.new(name='UVMap')
_uv.uv.foreach_set('vector', [])
me_circle.materials.append(mat_raymarching)
me_circle.use_remesh_fix_poles = True
me_circle.use_remesh_preserve_attributes = False
me_circle.use_mirror_vertex_groups = False
me_circle.update()
me_cube_001 = bpy.data.meshes.new('Cube.001')
me_cube_001.from_pydata([(-1.0, -1.0, -1.0), (-1.0, -1.0, 1.0), (-1.0, 1.0, -1.0), (-1.0, 1.0, 1.0), (1.0, -1.0, -1.0), (1.0, -1.0, 1.0), (1.0, 1.0, -1.0), (1.0, 1.0, 1.0)], [], [(0, 1, 3, 2), (2, 3, 7, 6), (6, 7, 5, 4), (4, 5, 1, 0), (2, 6, 4, 0), (7, 3, 1, 5)])
_uv = me_cube_001.uv_layers.new(name='UVMap')
_uv.uv.foreach_set('vector', [0.375, 0.0, 0.625, 0.0, 0.625, 0.25, 0.375, 0.25, 0.375, 0.25, 0.625, 0.25, 0.625, 0.5, 0.375, 0.5, 0.375, 0.5, 0.625, 0.5, 0.625, 0.75, 0.375, 0.75, 0.375, 0.75, 0.625, 0.75, 0.625, 1.0, 0.375, 1.0, 0.125, 0.5, 0.375, 0.5, 0.375, 0.75, 0.125, 0.75, 0.625, 0.5, 0.875, 0.5, 0.875, 0.75, 0.625, 0.75])
me_cube_001.materials.append(mat_raymarching)
me_cube_001.use_remesh_fix_poles = True
me_cube_001.use_remesh_preserve_attributes = False
me_cube_001.use_mirror_vertex_groups = False
me_cube_001.update()

# ---- objects
ob_camera = bpy.data.objects.new('Camera', cam_camera_001)
ob_cube = bpy.data.objects.new('Cube', me_cube)
ob_circle = bpy.data.objects.new('Circle', me_circle)
ob_cube_001 = bpy.data.objects.new('Cube.001', me_cube_001)

# ---- transforms, parenting, visibility, modifiers, constraints
ob_camera.location = (-3.948, -4.549, 1.617)
ob_camera.rotation_euler = (1.293, 1.68e-05, -0.714)
ob_camera.lineart.crease_threshold = 0.0
ob_cube.location = (0.0, 0.0, 0.0)
ob_cube.scale = (1.221, 1.221, 1.221)
ob_cube.lineart.crease_threshold = 0.0
ob_circle.location = (0.0, 0.0, 0.0)
ob_circle.lineart.crease_threshold = 0.0
ob_cube_001.location = (0.0, 0.0, 0.0)
ob_cube_001.lineart.crease_threshold = 0.0

# ---- collection membership
col_collection.objects.link(ob_camera)
col_collection.objects.link(ob_cube)
col_collection.objects.link(ob_circle)
col_collection.objects.link(ob_cube_001)

# ---- scene / render settings (as saved in the file)
scene.camera = ob_camera
scene.frame_start = 1; scene.frame_end = 120; scene.frame_set(1)
scene.render.engine = 'CYCLES'
scene.render.image_settings.file_format = 'FFMPEG'
scene.render.image_settings.color_mode = 'RGB'
scene.render.fps = 30
scene.render.film_transparent = True
scene.render.use_overwrite = False
scene.render.use_sequencer = False
scene.cycles.use_denoising = False
scene.cycles.samples = 128
scene.cycles.sampling_pattern = 'TABULATED_SOBOL'
scene.cycles.use_adaptive_sampling = False
scene.cycles.use_light_tree = False
scene.cycles.caustics_reflective = False
scene.cycles.caustics_refractive = False
scene.cycles.max_bounces = 3
scene.cycles.diffuse_bounces = 3
scene.cycles.glossy_bounces = 3
scene.cycles.transmission_bounces = 0
scene.cycles.transparent_max_bounces = 0
scene.eevee.taa_samples = 1
scene.eevee.taa_render_samples = 1
scene.eevee.use_taa_reprojection = False
scene.view_settings.view_transform = 'Filmic'
bpy.context.view_layer.update()

